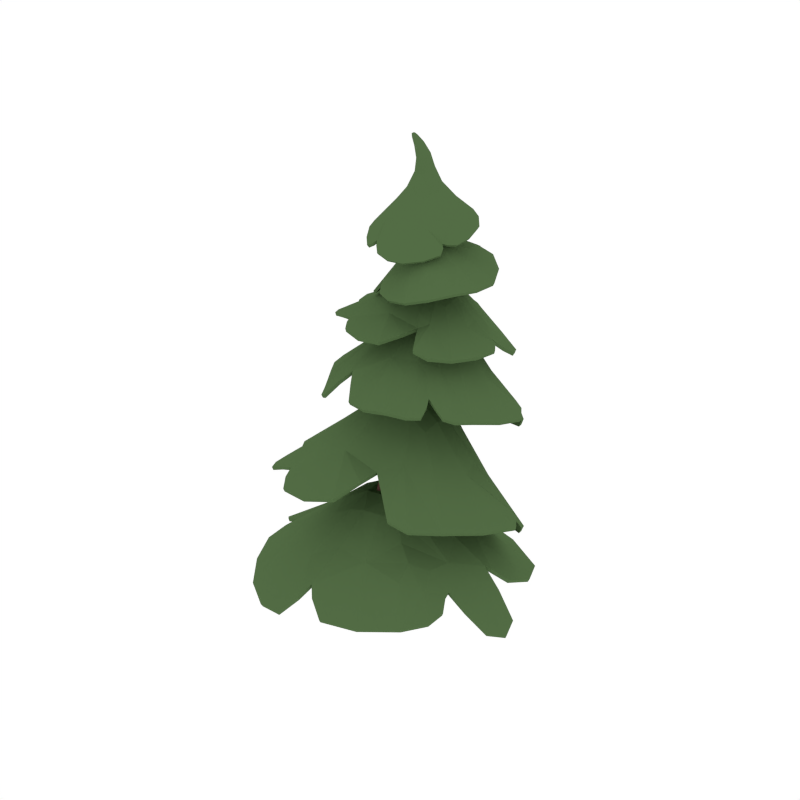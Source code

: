 # Source: PineTree_3.blend  (saved by Blender 2.79.0; exported with 4.5.12 LTS)
import bpy
from mathutils import Matrix  # noqa: F401  (used for matrix-valued properties, if any)

bpy.ops.wm.read_factory_settings(use_empty=True)
scene = bpy.context.scene
scene.name = 'Scene'

# ---- collections
col_collection_1 = bpy.data.collections.new('Collection 1'); scene.collection.children.link(col_collection_1)

# ---- materials (node trees are filled in below, after node groups)
mat_wood = bpy.data.materials.new('Wood')
mat_wood.alpha_threshold = 0.0
mat_wood.diffuse_color = (0.1529, 0.07036, 0.05951, 1.0)
mat_wood.roughness = 0.5
mat_green = bpy.data.materials.new('Green')
mat_green.alpha_threshold = 0.0
mat_green.diffuse_color = (0.08744, 0.1523, 0.05986, 1.0)
mat_green.roughness = 0.5
mat_darkgreen = bpy.data.materials.new('DarkGreen')
mat_darkgreen.alpha_threshold = 0.0
mat_darkgreen.diffuse_color = (0.05316, 0.09084, 0.03697, 1.0)
mat_darkgreen.roughness = 0.5

# ---- material node trees

# ---- world
world_world = bpy.data.worlds.new('World'); scene.world = world_world
world_world.color = (1.0, 1.0, 1.0)
world_world.use_sun_shadow = False
world_world.sun_shadow_jitter_overblur = 0.0
world_world.cycles.sampling_method = 'NONE'
world_world.cycles.sample_map_resolution = 256

# ---- meshes
me_cylinder_025 = bpy.data.meshes.new('Cylinder.025')
me_cylinder_025.from_pydata([(-0.1987, -0.02636, 0.0008366), (-0.09858, 0.1887, 0.001649), (0.1291, 0.2116, 0.002033), (0.2571, 0.0258, 0.0022), (0.158, -0.1865, 0.001638), (-0.06937, -0.2126, 0.0009477), (-0.1898, -0.1704, 0.7823), (-0.06423, 0.01735, 1.267), (-0.1347, 0.3017, 1.816), (-0.1188, 0.3087, 3.077), (-0.1039, 0.3409, 3.084), (-0.1028, 0.3825, 1.828), (-0.02772, 0.1113, 1.279), (-0.1421, -0.05402, 0.7976), (-0.0664, 0.3432, 3.093), (-0.02131, 0.3995, 1.847), (0.06611, 0.1282, 1.299), (-0.01986, -0.04528, 0.795), (-0.04372, 0.3134, 3.096), (0.0286, 0.3335, 1.854), (0.1234, 0.04817, 1.307), (0.04969, -0.1498, 0.798), (-0.05846, 0.2813, 3.089), (-0.003118, 0.253, 1.842), (0.08693, -0.04889, 1.295), (-0.0023, -0.2644, 0.7913), (-0.0958, 0.2789, 3.08), (-0.08451, 0.2385, 1.822), (-0.006903, -0.06544, 1.275), (-0.1216, -0.2733, 0.7831), (-0.08565, -0.0221, 0.4769), (0.05934, -0.01367, 0.4762), (0.141, -0.1316, 0.478), (0.07821, -0.266, 0.4757), (-0.06586, -0.2778, 0.4734), (-0.1479, -0.1569, 0.4729), (-0.1524, 0.3867, 2.407), (-0.1274, 0.4464, 2.417), (-0.06405, 0.4562, 2.433), (-0.0254, 0.4052, 2.437), (-0.05015, 0.3455, 2.427), (-0.1134, 0.3371, 2.412), (-0.12, -0.2068, 0.9996), (0.6378, -0.5442, 0.7095), (-0.6517, 0.05086, 0.5948), (-0.1212, -0.01223, 1.0), (0.09126, -0.003504, 1.039), (0.1548, 0.4627, 0.6695), (-0.2412, -0.6384, 0.6607), (0.09175, -0.2071, 1.043), (-0.3261, 0.3794, 0.6511), (-0.6274, -0.3042, 0.5822), (0.2054, -0.6105, 0.7846), (-0.4674, -0.07268, 1.739), (0.01613, 0.4985, 2.071), (-0.3917, 0.1682, 1.906), (-0.4056, 0.4064, 1.892), (0.4256, 0.3105, 1.829), (0.05225, 0.373, 2.11), (-0.08523, 0.3342, 2.128), (0.04687, 0.719, 1.685), (-0.1178, 0.4851, 2.082), (0.2579, 0.06312, 1.917), (0.3575, 0.5328, 1.72), (-0.2246, 0.6784, 1.77), (-0.3033, 0.0004117, 1.883), (-0.06098, -0.02056, 1.93), (-0.1377, 0.3889, 2.111), (0.2367, -0.1509, 1.827), (0.1, 0.295, 1.552), (-0.5113, -0.002899, 1.33), (0.5312, 0.003406, 1.274), (0.06026, 0.1215, 1.597), (-0.1232, 0.1227, 1.615), (0.1787, 0.5411, 1.092), (-0.07657, 0.3217, 1.569), (0.236, -0.2653, 1.363), (0.5151, 0.272, 1.145), (-0.2174, 0.5498, 1.173), (-0.5103, -0.2014, 1.294), (-0.1906, -0.3419, 1.342), (-0.156, 0.2161, 1.602), (-0.01846, 0.3127, 3.073), (-0.06689, 0.584, 2.852), (0.04573, 0.5058, 2.858), (-0.2653, 0.1741, 2.765), (-0.07466, 0.2522, 3.055), (-0.03734, 0.2688, 3.061), (0.02977, 0.211, 2.738), (-0.1392, 0.3073, 3.063), (-0.3176, 0.3302, 2.841), (-0.1472, 0.1321, 2.73), (0.09966, 0.3444, 2.787), (-0.1722, 0.6116, 2.821), (-0.2647, 0.5178, 2.843), (-0.1172, 0.2669, 3.055), (-0.4163, 0.4287, 2.77), (-0.1158, 0.2638, 3.227), (-0.06786, 0.2903, 3.249), (-0.1094, 0.2903, 3.235), (-0.09629, 0.3025, 3.242), (-0.05991, 0.268, 3.246), (-0.03205, 0.3588, 3.084), (-0.09127, 0.3853, 3.086), (-0.1214, 0.361, 3.078), (-0.06261, 0.3815, 3.087), (-0.1064, 0.2314, 3.301), (-0.1202, 0.2362, 3.302), (-0.1169, 0.2515, 3.305), (-0.1008, 0.2453, 3.304), (-0.1082, 0.2528, 3.305), (-0.06712, 0.2463, 3.238), (-0.1041, 0.2444, 3.226), (-0.08285, 0.301, 3.246), (-0.08385, 0.2377, 3.231), (-0.4666, 0.3104, 1.289), (0.03921, 0.4741, 2.299), (-0.3949, 0.3215, 2.202), (0.3039, 0.2886, 2.137), (0.02781, 0.3656, 2.295), (-0.1013, 0.3666, 2.316), (0.08789, 0.7088, 2.094), (-0.0792, 0.4962, 2.31), (0.1286, 0.1279, 2.164), (0.3022, 0.4968, 2.09), (-0.2025, 0.6978, 2.164), (-0.4047, 0.188, 2.182), (-0.1722, 0.08731, 2.169), (-0.1226, 0.4324, 2.315), (-0.3657, 0.533, 2.201), (-0.1341, 0.3145, 2.611), (0.2031, 0.2876, 2.519), (0.08696, 0.1238, 2.491), (-0.2715, 0.6281, 2.481), (-0.07845, 0.3784, 2.639), (0.003988, 0.3166, 2.642), (0.1248, 0.5069, 2.551), (-0.3097, 0.2785, 2.393), (-0.0543, 0.2522, 2.61), (-0.05674, 0.6328, 2.55), (-0.368, 0.5169, 2.415), (-0.1454, 0.1375, 2.428), (0.5503, 0.1187, 0.7458), (0.6135, -0.2751, 0.7838), (-0.2064, 0.7134, 0.4324), (0.8328, 0.3545, 0.4045), (-0.6697, 0.678, 0.2294), (-0.9304, -0.5112, 0.2486), (0.3946, -0.918, 0.5321), (0.2611, 0.02093, 0.9792), (-0.169, 0.1386, 0.9126), (-0.2988, -0.2245, 0.8884), (0.1096, -0.3546, 0.9746), (-0.466, -0.4869, 0.6094), (-0.5046, 0.2654, 0.621), (0.4055, 0.3526, 0.6662), (0.4829, -0.6068, 0.7481), (1.096, -0.2999, 0.4649), (-0.9916, 0.2162, 0.2782), (0.2761, -0.2175, 0.9926), (-0.305, -0.00692, 0.8926), (0.5213, -0.08939, 0.8506), (-0.5878, -0.1226, 0.6514), (0.1022, -0.1095, 1.045), (0.3485, 0.873, 0.246), (-0.4593, -0.9206, 0.3141), (0.09632, 0.1682, 0.9416), (-0.1462, -0.3591, 0.9143), (-0.1243, -0.1138, 1.0), (-0.01699, 0.0004202, 1.016), (-0.06476, 0.3311, 0.7822), (-0.0299, -0.5846, 0.7839), (-0.0151, -0.2135, 1.017), (-0.04226, 0.6331, 0.5475), (-0.2742, 0.5577, 0.5226), (-0.9872, -0.1257, 0.3744), (-0.949, -0.1954, 0.3649), (-0.0956, -0.9288, 0.5488), (0.001559, -0.895, 0.569), (-0.5047, -0.1568, 1.689), (-0.42, -0.3113, 1.658), (0.5299, -0.1277, 1.703), (0.5319, 0.6111, 1.384), (-0.4187, 0.7071, 1.541), (-0.1742, 0.2371, 2.071), (0.1112, 0.2588, 2.072), (0.1355, 0.5081, 1.982), (-0.1424, 0.5676, 1.994), (0.2159, 0.634, 1.681), (0.3515, 0.1545, 1.891), (-0.1955, 0.04401, 1.957), (-0.3523, 0.5557, 1.844), (-0.6276, 0.3392, 1.693), (0.6655, 0.1714, 1.626), (-0.2227, 0.4597, 2.039), (0.1799, 0.3632, 2.035), (-0.4102, 0.2656, 1.912), (0.3627, 0.4363, 1.831), (-0.1249, 0.4269, 2.1), (-0.01307, -0.3664, 1.707), (0.1513, 0.8115, 1.336), (-0.06998, 0.2212, 2.087), (0.0133, 0.5796, 1.966), (0.03568, 0.4412, 2.089), (-0.01643, 0.3575, 2.119), (0.06876, 0.1139, 2.0), (-0.07552, 0.7074, 1.788), (-0.05135, 0.4942, 2.075), (0.1091, -0.1078, 1.883), (0.343, -0.1721, 1.766), (0.6466, 0.4236, 1.623), (0.6079, 0.4593, 1.599), (-0.07956, 0.8749, 1.526), (-0.1392, 0.8466, 1.541), (-0.3314, -0.2343, 1.756), (-0.2262, 0.3229, 2.064), (-0.2465, -0.2174, 1.758), (-0.5953, 0.00554, 1.725), (-0.4512, 0.02891, 1.798), (-0.1075, 0.3721, 2.116), (-0.3142, 0.1494, 1.939), (-0.4049, -0.05372, 1.783), (0.2969, -0.3195, 1.736), (-0.7882, -0.4044, 1.058), (0.5208, -0.5706, 1.125), (0.7468, 0.3496, 0.76), (-0.3955, 0.6928, 0.8824), (-0.2675, 0.04356, 1.538), (0.0955, -0.01937, 1.547), (0.2423, 0.2754, 1.449), (-0.0885, 0.419, 1.457), (0.369, 0.4084, 1.094), (0.3879, -0.1709, 1.34), (-0.3542, -0.2311, 1.361), (-0.5628, 0.5498, 1.06), (-0.763, 0.2024, 1.048), (0.8154, -0.1785, 1.045), (-0.2238, 0.3184, 1.507), (0.2222, 0.09328, 1.512), (-0.506, 0.1367, 1.331), (0.4865, 0.1501, 1.273), (-0.1197, 0.255, 1.591), (-0.2202, -0.7179, 1.14), (0.3237, 0.6712, 0.7033), (-0.142, -0.02876, 1.552), (0.1309, 0.399, 1.423), (0.07889, 0.2091, 1.577), (-0.02985, 0.1205, 1.606), (0.01454, -0.2104, 1.417), (0.00638, 0.5297, 1.197), (0.01734, 0.3155, 1.557), (0.07678, -0.5057, 1.279), (0.2174, -0.4609, 1.235), (0.8495, 0.1199, 1.038), (0.8106, 0.17, 1.008), (0.02444, 0.7303, 0.902), (-0.05927, 0.6976, 0.9143), (-0.6453, -0.4865, 1.111), (-0.2797, 0.1602, 1.537), (-0.5214, -0.572, 1.121), (-0.7787, -0.1289, 1.106), (-0.6444, -0.2098, 1.164), (-0.1295, 0.1814, 1.606), (-0.4479, -0.05564, 1.365), (-0.6675, -0.2441, 1.148), (-0.2359, 0.7521, 2.699), (-0.484, 0.304, 2.667), (-0.1504, 0.03305, 2.547), (0.2128, 0.408, 2.675), (-0.1183, 0.4618, 2.973), (-0.2014, 0.3223, 2.963), (-0.1013, 0.2231, 2.92), (0.01422, 0.3296, 2.944), (-0.0589, 0.161, 2.734), (-0.3082, 0.2563, 2.808), (-0.1995, 0.56, 2.852), (0.09164, 0.436, 2.833), (0.1187, 0.6216, 2.739), (-0.3895, 0.1185, 2.622), (-0.0102, 0.4112, 2.973), (-0.1694, 0.2471, 2.934), (-0.01485, 0.5548, 2.863), (-0.1957, 0.1623, 2.778), (-0.05544, 0.2554, 3.057), (-0.3923, 0.6219, 2.706), (0.06641, 0.1307, 2.563), (-0.17, 0.4169, 2.975), (-0.02213, 0.2572, 2.923), (-0.02385, 0.289, 3.067), (-0.1344, 0.3345, 3.07), (-0.2562, 0.4001, 2.897), (0.05267, 0.2745, 2.786), (-0.134, 0.2834, 3.058), (-0.3586, 0.4637, 2.812), (-0.3751, 0.3819, 2.802), (-0.2793, 0.0465, 2.624), (-0.25, 0.05144, 2.617), (0.1413, 0.2283, 2.636), (0.1464, 0.265, 2.649), (-0.2576, 0.7207, 2.721), (-0.06571, 0.4512, 2.979), (-0.2706, 0.7048, 2.722), (-0.04419, 0.7244, 2.746), (-0.1043, 0.684, 2.764), (-0.09517, 0.2568, 3.054), (-0.1098, 0.5625, 2.865), (-0.154, 0.6889, 2.749), (-0.4888, 0.4474, 2.694), (-0.08574, 0.3447, 3.171), (-0.1157, 0.2871, 3.149), (-0.06847, 0.2477, 3.152), (-0.03198, 0.2926, 3.174), (-0.04341, 0.3261, 3.179), (-0.09866, 0.2578, 3.146), (-0.1145, 0.2772, 3.231), (-0.1056, 0.3266, 3.161), (-0.04323, 0.2603, 3.163), (-0.08988, 0.3018, 3.244), (-0.1026, 0.2998, 3.24), (-0.06158, 0.2563, 3.242), (-0.06564, 0.3423, 3.176), (-0.06204, 0.2798, 3.248), (-0.02119, 0.337, 3.079), (-0.04716, 0.3748, 3.086), (-0.1053, 0.3801, 3.083), (-0.07759, 0.3835, 3.086), (-0.1107, 0.2683, 3.29), (-0.1228, 0.2445, 3.283), (-0.1026, 0.2299, 3.283), (-0.08772, 0.2489, 3.289), (-0.0916, 0.2604, 3.291), (-0.1168, 0.2345, 3.282), (-0.1056, 0.2493, 3.305), (-0.118, 0.262, 3.288), (-0.0934, 0.2342, 3.285), (-0.1131, 0.2335, 3.301), (-0.1187, 0.2437, 3.303), (-0.1032, 0.2381, 3.302), (-0.1013, 0.2678, 3.291), (-0.1117, 0.2511, 3.305), (-0.07544, 0.2979, 3.248), (-0.1125, 0.2522, 3.225), (-0.07505, 0.2395, 3.234), (-0.09354, 0.2397, 3.228), (0.2118, -0.01315, 1.895), (0.3733, -0.1394, 1.764), (-0.3154, 0.4365, 1.302), (-0.582, 0.4666, 1.084), (-0.618, 0.08365, 2.078), (0.2752, -0.08328, 2.042), (0.4563, 0.6021, 1.891), (-0.3643, 0.8138, 2.053), (-0.2105, 0.3235, 2.288), (0.04966, 0.2779, 2.263), (0.1343, 0.4721, 2.244), (-0.099, 0.5706, 2.273), (0.2264, 0.621, 2.069), (0.2269, 0.1843, 2.15), (-0.2895, 0.1583, 2.197), (-0.4636, 0.7078, 2.14), (-0.5919, 0.4925, 2.102), (0.4682, 0.1728, 2.016), (-0.1807, 0.5087, 2.285), (0.128, 0.3473, 2.25), (-0.3883, 0.4157, 2.209), (0.2774, 0.3908, 2.148), (-0.1011, 0.4562, 2.312), (-0.2329, -0.1602, 2.064), (0.1784, 0.8475, 1.886), (-0.1203, 0.2726, 2.281), (0.05372, 0.5588, 2.251), (0.03402, 0.4209, 2.295), (-0.03567, 0.3649, 2.305), (-0.007531, 0.1754, 2.195), (-0.03165, 0.6882, 2.163), (-0.01974, 0.4873, 2.305), (0.016, -0.01503, 2.108), (0.1025, 0.01044, 2.106), (0.4715, 0.3538, 2.05), (0.4471, 0.3953, 2.037), (-0.03454, 0.8576, 2.035), (-0.08673, 0.8413, 2.044), (-0.5197, 0.01584, 2.089), (-0.2134, 0.4055, 2.289), (-0.4288, -0.04133, 2.081), (-0.5965, 0.2689, 2.097), (-0.5082, 0.199, 2.129), (-0.1054, 0.4073, 2.314), (-0.3527, 0.278, 2.221), (-0.5264, 0.1784, 2.129), (-0.2607, 0.6108, 2.212), (-0.4643, 0.6588, 2.134), (0.3627, 0.2975, 2.396), (-0.0989, 0.8982, 2.423), (-0.5294, 0.6007, 2.224), (-0.1335, 0.01932, 2.287), (0.07357, 0.2899, 2.61), (-0.05726, 0.4588, 2.625), (-0.2106, 0.3824, 2.564), (-0.09446, 0.212, 2.557), (-0.3571, 0.4058, 2.397), (-0.154, 0.6474, 2.524), (0.1994, 0.3966, 2.526), (-0.01338, 0.09948, 2.461), (0.1845, 0.0231, 2.369), (-0.337, 0.8266, 2.37), (0.002903, 0.2062, 2.582), (-0.1481, 0.4522, 2.598), (0.1583, 0.1924, 2.512), (-0.3087, 0.5514, 2.479), (-0.02234, 0.2798, 2.625), (0.2806, 0.6377, 2.42), (-0.4752, 0.3166, 2.197), (0.04596, 0.3849, 2.627), (-0.19, 0.2903, 2.551), (-0.1081, 0.3456, 2.624), (-0.03642, 0.3515, 2.641), (0.01759, 0.5201, 2.589), (-0.2169, 0.2132, 2.447), (-0.09613, 0.2816, 2.609), (0.08016, 0.6729, 2.528), (0.004905, 0.719, 2.512), (-0.4576, 0.7181, 2.358), (-0.4673, 0.6905, 2.336), (-0.3335, 0.1594, 2.298), (-0.3006, 0.1526, 2.312), (0.9096, -0.1266, 0.6275), (0.7983, -0.05948, 0.6978), (0.3365, -0.4059, 0.8803), (0.8551, -0.4088, 0.5972), (0.7656, -0.6617, 0.607), (0.5678, -0.4182, 0.7794), (0.7315, -0.4522, 0.6699), (-0.2785, 0.8931, 0.2497), (0.6714, 0.6787, 0.2636), (-0.834, 0.5096, 0.2517), (0.6511, -0.7977, 0.5873), (-0.7431, -0.7297, 0.2453), (0.2198, -0.3133, 0.9754), (0.2506, 0.1765, 0.877), (-0.3128, 0.13, 0.8287), (-0.295, -0.348, 0.8228), (1.069, -0.1911, 0.5062), (-1.068, -0.04723, 0.3166), (0.2656, -0.1051, 1.012), (-0.2949, -0.1188, 0.9064), (-0.01008, 0.9427, 0.269), (-0.2023, -1.011, 0.4251), (-0.03241, 0.14, 0.9557), (-0.02134, -0.3564, 0.9574), (-0.01303, -0.11, 1.018), (-0.1275, 0.5035, 0.6285), (-0.488, 0.7847, 0.2243), (-0.8983, -0.1362, 0.4059), (-1.005, -0.3161, 0.2972), (0.1326, -0.9684, 0.5049), (-0.05552, -0.8358, 0.6189), (-0.3797, -0.3286, 1.676), (0.5954, -0.02098, 1.683), (-0.5704, 0.5576, 1.63), (0.3724, 0.7279, 1.312), (-0.2357, 0.5291, 1.974), (-0.1455, 0.1883, 2.057), (0.2039, 0.2621, 2.015), (0.1154, 0.5707, 1.893), (-0.6245, 0.1294, 1.726), (0.6969, 0.352, 1.588), (-0.2317, 0.3786, 2.056), (0.1533, 0.4453, 2.022), (0.1649, -0.3625, 1.743), (-0.03236, 0.861, 1.42), (0.01445, 0.2637, 2.1), (-0.06297, 0.5786, 1.993), (-0.04662, 0.4244, 2.098), (0.125, 0.008935, 1.938), (0.363, -0.2513, 1.729), (0.5913, 0.4411, 1.652), (0.6152, 0.5066, 1.498), (-0.2494, 0.7995, 1.489), (-0.08395, 0.8659, 1.589), (-0.2839, -0.155, 1.813), (-0.1719, -0.3213, 1.691), (-0.1905, 0.298, 2.078), (-0.5516, -0.07551, 1.708), (-0.391, 0.04469, 1.839), (-0.4592, -0.2361, 1.672), (-0.753, -0.4751, 1.063), (0.6636, -0.4227, 1.101), (-0.5751, 0.6074, 0.9571), (0.5676, 0.4977, 0.6704), (-0.1945, 0.3904, 1.449), (-0.2478, -0.0494, 1.506), (0.2217, -0.02751, 1.485), (0.2417, 0.3582, 1.342), (-0.7937, 0.007149, 1.092), (0.902, 0.04224, 1.006), (-0.264, 0.2301, 1.53), (0.2251, 0.1885, 1.498), (0.01472, -0.6859, 1.215), (0.1107, 0.7791, 0.8001), (-0.02427, -0.00752, 1.567), (0.03316, 0.4152, 1.451), (-0.02814, 0.2183, 1.589), (0.09976, -0.3674, 1.297), (0.3757, -0.593, 1.157), (0.7788, 0.1354, 1.064), (0.8361, 0.237, 0.8973), (-0.1737, 0.7436, 0.8602), (-0.007973, 0.6585, 0.9573), (-0.5423, -0.4987, 1.149), (-0.4561, -0.6604, 1.095), (-0.2553, 0.1154, 1.551), (-0.7262, -0.2024, 1.121), (-0.6019, -0.2056, 1.188), (-0.7575, -0.3142, 1.089), (-0.2616, 0.7474, 2.702), (-0.4547, 0.2208, 2.652), (0.1978, 0.5227, 2.714), (-0.04746, 0.06569, 2.539), (0.01054, 0.3742, 2.961), (-0.1382, 0.4444, 2.98), (-0.1951, 0.2825, 2.949), (-0.06141, 0.233, 2.92), (0.02243, 0.6928, 2.751), (-0.3205, 0.04461, 2.604), (-0.0387, 0.4378, 2.979), (-0.1321, 0.2349, 2.934), (-0.4614, 0.5259, 2.707), (0.1448, 0.1957, 2.601), (-0.1807, 0.364, 2.983), (-0.003295, 0.291, 2.939), (-0.106, 0.2678, 3.291), (-0.329, 0.4118, 2.844), (-0.4909, 0.3767, 2.678), (-0.2584, 0.06763, 2.643), (-0.2241, 0.02942, 2.576), (0.1877, 0.3109, 2.646), (0.1204, 0.2457, 2.656), (-0.2515, 0.6979, 2.734), (-0.317, 0.695, 2.706), (-0.09016, 0.4478, 2.983), (-0.08514, 0.7202, 2.744), (-0.1209, 0.6592, 2.776), (-0.1951, 0.7332, 2.714), (-0.07615, 0.3436, 3.174), (-0.09528, 0.3408, 3.168), (-0.1135, 0.3071, 3.154), (-0.1111, 0.2697, 3.146), (-0.08294, 0.2508, 3.149), (-0.05524, 0.2502, 3.157), (-0.03471, 0.2752, 3.169), (-0.03492, 0.3103, 3.177), (-0.0546, 0.3376, 3.178), (-0.1114, 0.2751, 3.276), (-0.1215, 0.2533, 3.285), (-0.1187, 0.2423, 3.267), (-0.1094, 0.2314, 3.282), (-0.09186, 0.2332, 3.271), (-0.08942, 0.2411, 3.287), (-0.08187, 0.2614, 3.279), (-0.09673, 0.2653, 3.291), (-0.1104, 0.2423, 3.303), (0.319, -0.1215, 1.795), (0.4591, -0.1625, 1.719), (-0.6909, 0.3809, 1.028), (-0.5136, 0.5071, 1.125), (-0.5988, 0.03091, 2.079), (0.3838, 0.02265, 2.021), (-0.4871, 0.7511, 2.101), (0.369, 0.7505, 1.839), (-0.1682, 0.5593, 2.267), (-0.2003, 0.264, 2.266), (0.1287, 0.2729, 2.229), (0.1365, 0.5475, 2.197), (-0.6082, 0.361, 2.106), (0.5052, 0.3041, 2.025), (-0.2033, 0.4519, 2.289), (0.1266, 0.41, 2.254), (-0.06353, -0.1528, 2.079), (0.003952, 0.8857, 1.972), (-0.03043, 0.2881, 2.278), (-0.01623, 0.5652, 2.27), (-0.03983, 0.428, 2.305), (0.05493, 0.09285, 2.125), (0.1716, -0.1018, 2.072), (0.4309, 0.3687, 2.063), (0.4717, 0.4633, 1.978), (-0.1969, 0.8568, 2.025), (-0.03286, 0.8229, 2.062), (-0.4424, 0.003426, 2.095), (-0.389, -0.1015, 2.064), (-0.1979, 0.3721, 2.295), (-0.5616, 0.2152, 2.097), (-0.4814, 0.1951, 2.153), (-0.5896, 0.1431, 2.093), (-0.5448, 0.6097, 2.105), (-0.4155, 0.6787, 2.156), (0.3653, 0.4703, 2.394), (-0.2088, 0.8822, 2.407), (0.03895, -0.02726, 2.326), (-0.5337, 0.482, 2.191), (-0.03411, 0.173, 2.541), (0.1049, 0.3527, 2.594), (-0.1145, 0.5105, 2.591), (-0.2466, 0.356, 2.514), (0.295, 0.1411, 2.398), (-0.4358, 0.7617, 2.343), (0.04473, 0.2399, 2.597), (-0.1792, 0.412, 2.588), (0.1664, 0.7288, 2.468), (-0.3948, 0.183, 2.235), (-0.008559, 0.4134, 2.637), (-0.1418, 0.2493, 2.561), (-0.0657, 0.3142, 2.625), (0.02524, 0.6197, 2.558), (-0.02257, 0.8515, 2.448), (-0.4516, 0.6947, 2.371), (-0.4961, 0.6708, 2.278), (-0.2682, 0.1002, 2.274), (-0.2995, 0.1734, 2.34), (0.7685, -0.08871, 0.7256), (0.8645, 0.05646, 0.5791), (1.016, -0.3926, 0.4972), (0.4547, -0.4771, 0.817), (0.7789, -0.5374, 0.6237), (0.7235, -0.4086, 0.6822), (-0.114, -0.2031, 0.976), (0.6303, -0.54, 0.6868), (-0.6415, 0.04791, 0.5734), (-0.1154, -0.01573, 0.9764), (0.09032, -0.008599, 1.015), (0.1524, 0.4514, 0.6488), (-0.2339, -0.6296, 0.6401), (0.09158, -0.2036, 1.018), (-0.3199, 0.3693, 0.6306), (-0.6172, -0.2994, 0.5614), (0.2043, -0.601, 0.7625), (-0.4608, -0.06622, 1.717), (0.01158, 0.4877, 2.051), (-0.3832, 0.1731, 1.884), (-0.3938, 0.4013, 1.872), (0.4145, 0.308, 1.808), (0.04682, 0.371, 2.085), (-0.08317, 0.3358, 2.103), (0.03917, 0.7034, 1.672), (-0.1138, 0.4766, 2.06), (0.2516, 0.06926, 1.894), (0.3488, 0.5187, 1.706), (-0.2178, 0.6636, 1.755), (-0.295, 0.006586, 1.861), (-0.06012, -0.01159, 1.908), (-0.1329, 0.3867, 2.087), (0.231, -0.145, 1.804), (0.09327, 0.2866, 1.531), (-0.5009, -0.0008908, 1.309), (0.5212, 0.003098, 1.252), (0.0555, 0.1222, 1.573), (-0.1205, 0.1248, 1.59), (0.1716, 0.5261, 1.078), (-0.07458, 0.312, 1.547), (0.2325, -0.2574, 1.341), (0.5052, 0.2597, 1.129), (-0.2155, 0.5339, 1.157), (-0.5003, -0.199, 1.272), (-0.1884, -0.3341, 1.319), (-0.1515, 0.2131, 1.578), (-0.03787, 0.3151, 3.068), (-0.0669, 0.5728, 2.831), (0.03503, 0.4988, 2.838), (-0.2583, 0.1865, 2.747), (-0.07438, 0.2721, 3.052), (-0.05177, 0.2825, 3.06), (0.01896, 0.2242, 2.725), (-0.1214, 0.3091, 3.052), (-0.3055, 0.3335, 2.821), (-0.1497, 0.1485, 2.717), (0.08508, 0.351, 2.772), (-0.1706, 0.6002, 2.8), (-0.2561, 0.5106, 2.822), (-0.1065, 0.2832, 3.049), (-0.4043, 0.4283, 2.75), (-0.0959, 0.2652, 3.23), (-0.0799, 0.2816, 3.232), (-0.09168, 0.2816, 3.231), (-0.09117, 0.2869, 3.228), (-0.07707, 0.2697, 3.233), (-0.04733, 0.3488, 3.073), (-0.08857, 0.3694, 3.071), (-0.1062, 0.3533, 3.064), (-0.06647, 0.3652, 3.073), (-0.1113, 0.2471, 3.287), (-0.1048, 0.2463, 3.292), (-0.1073, 0.2438, 3.285), (-0.1101, 0.2451, 3.282), (-0.1093, 0.2463, 3.281), (-0.08139, 0.2597, 3.233), (-0.0938, 0.2607, 3.233), (-0.08453, 0.286, 3.23), (-0.08445, 0.2575, 3.235), (-0.4557, 0.3028, 1.27), (0.03362, 0.4706, 2.275), (-0.3875, 0.3222, 2.179), (0.2956, 0.2903, 2.114), (0.02351, 0.368, 2.27), (-0.101, 0.3694, 2.291), (0.08058, 0.6978, 2.075), (-0.07836, 0.492, 2.285), (0.1262, 0.135, 2.14), (0.2923, 0.4898, 2.07), (-0.2018, 0.6872, 2.142), (-0.3995, 0.1918, 2.158), (-0.1723, 0.09431, 2.145), (-0.1207, 0.4313, 2.29), (-0.3595, 0.5296, 2.178), (-0.1257, 0.3189, 2.589), (0.1933, 0.2904, 2.497), (0.08405, 0.1355, 2.471), (-0.2644, 0.6231, 2.458), (-0.07439, 0.3773, 2.614), (0.001709, 0.3191, 2.617), (0.1173, 0.5031, 2.528), (-0.2966, 0.285, 2.376), (-0.05088, 0.2607, 2.588), (-0.05566, 0.6262, 2.526), (-0.3544, 0.5194, 2.396), (-0.1374, 0.1502, 2.411), (0.5424, 0.111, 0.7247), (0.6053, -0.2722, 0.7611), (-0.2016, 0.7025, 0.412), (0.8248, 0.3456, 0.3842), (-0.6628, 0.668, 0.2092), (-0.9208, -0.5049, 0.228), (0.3933, -0.9078, 0.5106), (0.2549, 0.01436, 0.9566), (-0.1629, 0.1304, 0.8908), (-0.2892, -0.2203, 0.867), (0.1088, -0.3467, 0.9515), (-0.4567, -0.4791, 0.5893), (-0.4957, 0.2579, 0.6004), (0.3992, 0.3425, 0.6458), (0.4787, -0.5994, 0.7253), (1.087, -0.2969, 0.4427), (-0.9818, 0.2113, 0.257), (0.2703, -0.214, 0.9689), (-0.2954, -0.01012, 0.8707), (0.513, -0.09151, 0.8278), (-0.5772, -0.1214, 0.6301), (0.1021, -0.1101, 1.02), (0.3444, 0.8617, 0.2257), (-0.4507, -0.912, 0.2941), (0.0945, 0.1583, 0.9197), (-0.1398, -0.3511, 0.8927), (-0.1189, -0.1138, 0.9761), (-0.01412, -0.003433, 0.9917), (-0.06214, 0.32, 0.7613), (-0.02677, -0.575, 0.7622), (-0.01188, -0.2102, 0.9927), (-0.04084, 0.6219, 0.5266), (-0.2686, 0.5472, 0.5022), (-0.9773, -0.1271, 0.3525), (-0.939, -0.1916, 0.3436), (-0.08853, -0.9203, 0.5278), (0.001489, -0.885, 0.5473), (-0.4987, -0.1504, 1.667), (-0.4108, -0.3054, 1.637), (0.5225, -0.1224, 1.68), (0.5236, 0.5958, 1.372), (-0.4105, 0.692, 1.527), (-0.1678, 0.2421, 2.048), (0.105, 0.2626, 2.048), (0.127, 0.4956, 1.965), (-0.1374, 0.5542, 1.976), (0.208, 0.6185, 1.669), (0.3416, 0.1565, 1.87), (-0.1917, 0.05244, 1.934), (-0.3423, 0.5447, 1.827), (-0.6155, 0.3346, 1.673), (0.6542, 0.1708, 1.605), (-0.2131, 0.453, 2.018), (0.17, 0.3604, 2.013), (-0.3991, 0.2653, 1.891), (0.3526, 0.4272, 1.812), (-0.121, 0.4222, 2.075), (-0.01061, -0.3572, 1.685), (0.143, 0.7953, 1.326), (-0.06962, 0.2282, 2.063), (0.007902, 0.5647, 1.95), (0.03121, 0.4349, 2.066), (-0.018, 0.3566, 2.094), (0.06593, 0.1216, 1.977), (-0.07658, 0.6916, 1.772), (-0.0519, 0.4849, 2.053), (0.1073, -0.1003, 1.86), (0.3357, -0.167, 1.743), (0.6359, 0.4203, 1.602), (0.5997, 0.4449, 1.585), (-0.0888, 0.8598, 1.514), (-0.132, 0.8315, 1.527), (-0.3236, -0.2278, 1.735), (-0.2178, 0.3243, 2.041), (-0.2443, -0.2076, 1.737), (-0.5873, 0.01051, 1.703), (-0.4447, 0.03589, 1.776), (-0.1045, 0.3705, 2.091), (-0.3056, 0.1553, 1.918), (-0.3966, -0.04768, 1.761), (0.2916, -0.3136, 1.713), (-0.7784, -0.4028, 1.036), (0.5162, -0.5639, 1.102), (0.738, 0.3349, 0.7467), (-0.3933, 0.677, 0.867), (-0.2595, 0.04677, 1.516), (0.09135, -0.0132, 1.524), (0.2317, 0.2662, 1.431), (-0.08656, 0.404, 1.441), (0.359, 0.3945, 1.081), (0.3798, -0.1666, 1.318), (-0.3485, -0.2239, 1.339), (-0.5593, 0.5347, 1.044), (-0.7511, 0.1965, 1.029), (0.8056, -0.1769, 1.023), (-0.2156, 0.3087, 1.488), (0.2132, 0.09358, 1.489), (-0.4943, 0.1332, 1.311), (0.4761, 0.1438, 1.253), (-0.1169, 0.2496, 1.567), (-0.2169, -0.711, 1.117), (0.3142, 0.6574, 0.6895), (-0.1399, -0.02141, 1.529), (0.1235, 0.3849, 1.407), (0.0736, 0.2057, 1.553), (-0.03114, 0.1216, 1.581), (0.01356, -0.2015, 1.394), (0.004374, 0.5131, 1.183), (0.01467, 0.3067, 1.534), (0.07699, -0.4992, 1.255), (0.216, -0.4522, 1.213), (0.8399, 0.1179, 1.016), (0.802, 0.1573, 0.9912), (0.019, 0.7156, 0.8861), (-0.05928, 0.6816, 0.899), (-0.6379, -0.4811, 1.089), (-0.2702, 0.159, 1.515), (-0.517, -0.5645, 1.098), (-0.7687, -0.1267, 1.085), (-0.6351, -0.205, 1.142), (-0.1267, 0.18, 1.581), (-0.4364, -0.05422, 1.345), (-0.6551, -0.246, 1.128), (-0.2354, 0.741, 2.678), (-0.4721, 0.3089, 2.648), (-0.1548, 0.04914, 2.533), (0.1992, 0.4134, 2.658), (-0.1163, 0.4482, 2.955), (-0.1868, 0.3244, 2.946), (-0.1019, 0.2415, 2.91), (-0.003512, 0.3345, 2.935), (-0.06568, 0.1772, 2.722), (-0.2972, 0.2647, 2.79), (-0.1931, 0.5504, 2.831), (0.07744, 0.4349, 2.815), (0.1091, 0.615, 2.719), (-0.381, 0.1291, 2.604), (-0.02369, 0.4026, 2.958), (-0.1607, 0.2617, 2.921), (-0.02115, 0.5448, 2.843), (-0.1935, 0.1776, 2.762), (-0.06339, 0.2737, 3.055), (-0.3843, 0.6142, 2.685), (0.05809, 0.1452, 2.549), (-0.158, 0.4097, 2.957), (-0.0352, 0.2712, 2.916), (-0.04185, 0.2974, 3.064), (-0.1173, 0.3308, 3.058), (-0.2452, 0.3977, 2.877), (0.03875, 0.2842, 2.773), (-0.1181, 0.2932, 3.049), (-0.3485, 0.4597, 2.791), (-0.3633, 0.3837, 2.782), (-0.2741, 0.05888, 2.606), (-0.2521, 0.06711, 2.602), (0.1304, 0.2396, 2.62), (0.1334, 0.2739, 2.634), (-0.2543, 0.7106, 2.699), (-0.06834, 0.4373, 2.961), (-0.2636, 0.6964, 2.701), (-0.04436, 0.7141, 2.724), (-0.1013, 0.6733, 2.743), (-0.08913, 0.2756, 3.051), (-0.1092, 0.5504, 2.844), (-0.1547, 0.6772, 2.729), (-0.4764, 0.4473, 2.674), (-0.08144, 0.3284, 3.158), (-0.09597, 0.2888, 3.145), (-0.06862, 0.2676, 3.155), (-0.0511, 0.2939, 3.167), (-0.05785, 0.316, 3.167), (-0.08773, 0.2745, 3.149), (-0.09504, 0.2726, 3.23), (-0.08845, 0.3183, 3.153), (-0.05807, 0.2736, 3.161), (-0.08906, 0.2862, 3.228), (-0.08931, 0.2868, 3.23), (-0.07846, 0.2641, 3.233), (-0.06858, 0.3258, 3.162), (-0.07737, 0.2757, 3.232), (-0.03964, 0.3326, 3.071), (-0.05736, 0.3606, 3.074), (-0.09447, 0.3678, 3.069), (-0.07918, 0.3669, 3.072), (-0.1048, 0.2542, 3.274), (-0.103, 0.2471, 3.285), (-0.1036, 0.2498, 3.284), (-0.1026, 0.2507, 3.272), (-0.1024, 0.2539, 3.271), (-0.1052, 0.2503, 3.287), (-0.1094, 0.2468, 3.28), (-0.1009, 0.253, 3.281), (-0.1059, 0.2483, 3.277), (-0.1087, 0.2478, 3.285), (-0.1066, 0.2433, 3.283), (-0.1103, 0.2438, 3.28), (-0.103, 0.2552, 3.271), (-0.1105, 0.2462, 3.28), (-0.08276, 0.2854, 3.23), (-0.09577, 0.2621, 3.231), (-0.08362, 0.2576, 3.234), (-0.08828, 0.2584, 3.235), (0.2062, -0.006766, 1.872), (0.3675, -0.1323, 1.742), (-0.3083, 0.4239, 1.285), (-0.5715, 0.4592, 1.065), (-0.6122, 0.08631, 2.054), (0.2707, -0.07825, 2.018), (0.4465, 0.5933, 1.871), (-0.3636, 0.8023, 2.032), (-0.2066, 0.327, 2.264), (0.04599, 0.2841, 2.239), (0.1249, 0.4673, 2.222), (-0.09822, 0.5617, 2.25), (0.217, 0.6114, 2.05), (0.22, 0.1889, 2.127), (-0.287, 0.1652, 2.174), (-0.4626, 0.6979, 2.118), (-0.5849, 0.4902, 2.078), (0.4603, 0.176, 1.993), (-0.1761, 0.5041, 2.261), (0.1205, 0.3493, 2.227), (-0.3814, 0.4148, 2.185), (0.2682, 0.3879, 2.126), (-0.09996, 0.4546, 2.287), (-0.232, -0.1547, 2.04), (0.1699, 0.8362, 1.868), (-0.1205, 0.2797, 2.257), (0.04712, 0.5496, 2.23), (0.02949, 0.4212, 2.271), (-0.03788, 0.3673, 2.28), (-0.008333, 0.184, 2.172), (-0.03465, 0.6771, 2.142), (-0.02187, 0.4838, 2.28), (0.01422, -0.009219, 2.084), (0.1026, 0.01784, 2.083), (0.4636, 0.3544, 2.026), (0.4379, 0.3881, 2.017), (-0.04168, 0.8468, 2.015), (-0.08652, 0.8302, 2.023), (-0.5158, 0.02096, 2.066), (-0.2079, 0.4049, 2.265), (-0.4268, -0.03491, 2.057), (-0.5893, 0.2708, 2.073), (-0.5002, 0.2, 2.106), (-0.1047, 0.4071, 2.289), (-0.3457, 0.2792, 2.197), (-0.52, 0.1806, 2.105), (-0.2569, 0.604, 2.189), (-0.4583, 0.656, 2.11), (0.3524, 0.2998, 2.375), (-0.09706, 0.8912, 2.4), (-0.515, 0.6034, 2.207), (-0.1259, 0.03245, 2.27), (0.06626, 0.2934, 2.587), (-0.05559, 0.4537, 2.6), (-0.1989, 0.3845, 2.544), (-0.08775, 0.2238, 2.539), (-0.3432, 0.4098, 2.379), (-0.1493, 0.6413, 2.501), (0.1896, 0.3953, 2.504), (-0.01016, 0.113, 2.443), (0.1809, 0.03469, 2.349), (-0.3304, 0.8205, 2.347), (0.002531, 0.2172, 2.561), (-0.1415, 0.4486, 2.574), (0.1507, 0.2001, 2.491), (-0.2982, 0.5505, 2.457), (-0.02152, 0.2856, 2.601), (0.2718, 0.6342, 2.398), (-0.4612, 0.3218, 2.18), (0.03985, 0.3825, 2.603), (-0.1783, 0.2974, 2.532), (-0.1025, 0.3474, 2.6), (-0.03505, 0.3525, 2.616), (0.01446, 0.5146, 2.565), (-0.2063, 0.2232, 2.429), (-0.09052, 0.2883, 2.587), (0.07334, 0.669, 2.505), (0.005468, 0.7124, 2.488), (-0.4504, 0.713, 2.336), (-0.4532, 0.6936, 2.318), (-0.3208, 0.1655, 2.28), (-0.2918, 0.1647, 2.295), (0.901, -0.124, 0.6049), (0.7905, -0.06684, 0.6764), (0.3315, -0.3996, 0.8572), (0.8461, -0.4058, 0.575), (0.7583, -0.6571, 0.5843), (0.5602, -0.4149, 0.7565), (0.7228, -0.4496, 0.6475), (-0.2736, 0.8821, 0.2294), (0.6648, 0.6686, 0.2433), (-0.8252, 0.502, 0.231), (0.6472, -0.7895, 0.5649), (-0.7339, -0.7218, 0.2253), (0.215, -0.3065, 0.9525), (0.245, 0.1669, 0.8559), (-0.3041, 0.1232, 0.8076), (-0.2861, -0.3407, 0.8023), (1.06, -0.188, 0.4841), (-1.058, -0.05103, 0.2951), (0.2591, -0.1066, 0.9884), (-0.285, -0.1183, 0.8844), (-0.00988, 0.9309, 0.2485), (-0.1939, -1.003, 0.4051), (-0.0298, 0.1305, 0.9336), (-0.01816, -0.348, 0.9349), (-0.009964, -0.1102, 0.9935), (-0.124, 0.493, 0.6074), (-0.4817, 0.7742, 0.2043), (-0.8884, -0.1345, 0.384), (-0.9948, -0.3108, 0.2763), (0.132, -0.9579, 0.4835), (-0.05238, -0.8269, 0.5967), (-0.3703, -0.3227, 1.655), (0.5854, -0.01915, 1.661), (-0.56, 0.5467, 1.613), (0.3645, 0.712, 1.3), (-0.2268, 0.5181, 1.956), (-0.1418, 0.1958, 2.035), (0.1944, 0.2637, 1.993), (0.1077, 0.5559, 1.879), (-0.6133, 0.1296, 1.705), (0.6855, 0.3508, 1.567), (-0.222, 0.3761, 2.034), (0.1437, 0.4374, 2.002), (0.164, -0.3547, 1.72), (-0.04157, 0.8448, 1.41), (0.01172, 0.2696, 2.076), (-0.06356, 0.5639, 1.976), (-0.04714, 0.4193, 2.074), (0.1216, 0.01578, 1.915), (0.3559, -0.2464, 1.706), (0.5821, 0.4314, 1.633), (0.607, 0.4913, 1.486), (-0.2415, 0.7837, 1.477), (-0.08538, 0.8505, 1.573), (-0.2803, -0.1465, 1.79), (-0.1687, -0.3117, 1.669), (-0.183, 0.3016, 2.055), (-0.5461, -0.06844, 1.685), (-0.3828, 0.05121, 1.818), (-0.4513, -0.2301, 1.65), (-0.745, -0.4705, 1.04), (0.6555, -0.4188, 1.079), (-0.5718, 0.5918, 0.9417), (0.5578, 0.4835, 0.6575), (-0.1879, 0.3772, 1.431), (-0.2423, -0.04255, 1.484), (0.2139, -0.0233, 1.462), (0.2314, 0.3452, 1.327), (-0.7821, 0.004327, 1.071), (0.892, 0.04292, 0.9846), (-0.2544, 0.2245, 1.509), (0.2149, 0.1845, 1.477), (0.01684, -0.6793, 1.191), (0.102, 0.7652, 0.7854), (-0.02516, -0.0001121, 1.543), (0.03032, 0.3998, 1.435), (-0.02992, 0.2148, 1.564), (0.09866, -0.3594, 1.274), (0.3735, -0.5851, 1.134), (0.7697, 0.1279, 1.043), (0.828, 0.2222, 0.8836), (-0.1725, 0.7278, 0.8447), (-0.009549, 0.6429, 0.9415), (-0.5368, -0.4917, 1.126), (-0.4516, -0.6532, 1.072), (-0.2462, 0.1165, 1.528), (-0.7174, -0.1976, 1.099), (-0.5901, -0.2044, 1.168), (-0.7462, -0.3155, 1.068), (-0.2597, 0.7368, 2.681), (-0.4442, 0.229, 2.633), (0.1849, 0.5218, 2.694), (-0.05395, 0.08138, 2.526), (-0.006459, 0.3716, 2.949), (-0.1299, 0.4335, 2.962), (-0.1821, 0.2915, 2.934), (-0.06873, 0.2506, 2.913), (0.01686, 0.6835, 2.73), (-0.3128, 0.05577, 2.585), (-0.04732, 0.4256, 2.962), (-0.1276, 0.2522, 2.923), (-0.451, 0.5209, 2.686), (0.1358, 0.2093, 2.586), (-0.1667, 0.3607, 2.966), (-0.01965, 0.3007, 2.931), (-0.1046, 0.2542, 3.272), (-0.3189, 0.4104, 2.822), (-0.4783, 0.3798, 2.659), (-0.2574, 0.08197, 2.625), (-0.2275, 0.04548, 2.562), (0.1745, 0.3188, 2.63), (0.1077, 0.255, 2.64), (-0.2458, 0.6888, 2.713), (-0.3096, 0.6867, 2.685), (-0.09124, 0.4335, 2.965), (-0.08222, 0.7098, 2.723), (-0.1195, 0.6477, 2.755), (-0.1961, 0.7216, 2.693), (-0.07643, 0.3268, 3.16), (-0.08263, 0.3278, 3.157), (-0.09449, 0.303, 3.148), (-0.09394, 0.28, 3.146), (-0.07709, 0.2698, 3.152), (-0.06375, 0.2683, 3.158), (-0.05288, 0.2828, 3.165), (-0.05264, 0.3054, 3.167), (-0.06373, 0.3233, 3.165), (-0.09823, 0.2623, 3.266), (-0.1021, 0.249, 3.282), (-0.102, 0.252, 3.274), (-0.1036, 0.2504, 3.285), (-0.1001, 0.2514, 3.269), (-0.1042, 0.2489, 3.273), (-0.09565, 0.2581, 3.261), (-0.104, 0.2557, 3.271), (-0.11, 0.2452, 3.278), (0.3125, -0.1152, 1.772), (0.4531, -0.1557, 1.697), (-0.6792, 0.3744, 1.01), (-0.5069, 0.4954, 1.106), (-0.5941, 0.0349, 2.055), (0.3768, 0.02683, 1.998), (-0.4863, 0.7397, 2.08), (0.3598, 0.7404, 1.82), (-0.1646, 0.5519, 2.244), (-0.1979, 0.2705, 2.243), (0.1222, 0.2776, 2.206), (0.1273, 0.539, 2.177), (-0.6012, 0.3607, 2.082), (0.4971, 0.3068, 2.002), (-0.198, 0.4497, 2.265), (0.118, 0.4091, 2.231), (-0.06405, -0.1475, 2.055), (-0.004309, 0.8741, 1.955), (-0.03224, 0.2954, 2.255), (-0.01902, 0.5556, 2.248), (-0.04173, 0.4279, 2.28), (0.05484, 0.1007, 2.102), (0.169, -0.0964, 2.048), (0.4227, 0.3649, 2.04), (0.4621, 0.4549, 1.959), (-0.1963, 0.8453, 2.004), (-0.03599, 0.8125, 2.041), (-0.44, 0.01015, 2.072), (-0.3867, -0.09588, 2.04), (-0.1928, 0.3728, 2.271), (-0.5541, 0.2177, 2.074), (-0.4741, 0.1965, 2.13), (-0.5828, 0.1444, 2.069), (-0.538, 0.607, 2.082), (-0.4122, 0.6729, 2.132), (0.3553, 0.4688, 2.372), (-0.2041, 0.8758, 2.384), (0.04191, -0.01377, 2.308), (-0.5195, 0.4858, 2.174), (-0.0305, 0.186, 2.523), (0.09611, 0.3521, 2.571), (-0.1099, 0.5051, 2.567), (-0.2334, 0.3603, 2.496), (0.2867, 0.1483, 2.377), (-0.429, 0.7554, 2.32), (0.04032, 0.2478, 2.575), (-0.1701, 0.411, 2.565), (0.1581, 0.7249, 2.445), (-0.381, 0.1884, 2.218), (-0.01086, 0.4094, 2.612), (-0.1325, 0.2593, 2.543), (-0.06236, 0.3182, 2.6), (0.02278, 0.6147, 2.534), (-0.02194, 0.8444, 2.425), (-0.4409, 0.6944, 2.35), (-0.4814, 0.6736, 2.261), (-0.2595, 0.1129, 2.258), (-0.2891, 0.1827, 2.322), (0.7608, -0.09084, 0.7025), (0.8562, 0.048, 0.5587), (1.007, -0.3897, 0.475), (0.4496, -0.4719, 0.7935), (0.7702, -0.5347, 0.6012), (0.7147, -0.4057, 0.6599)], [], [(0, 1, 2, 3, 4, 5), (34, 29, 6, 35), (29, 28, 7, 6), (28, 27, 8, 7), (41, 26, 9, 36), (33, 25, 29, 34), (25, 24, 28, 29), (24, 23, 27, 28), (40, 22, 26, 41), (32, 21, 25, 33), (21, 20, 24, 25), (20, 19, 23, 24), (39, 18, 22, 40), (31, 17, 21, 32), (17, 16, 20, 21), (16, 15, 19, 20), (38, 14, 18, 39), (30, 13, 17, 31), (13, 12, 16, 17), (12, 11, 15, 16), (37, 10, 14, 38), (35, 6, 13, 30), (6, 7, 12, 13), (7, 8, 11, 12), (36, 9, 10, 37), (26, 22, 18, 14, 10, 9), (0, 35, 30, 1), (1, 30, 31, 2), (2, 31, 32, 3), (3, 32, 33, 4), (4, 33, 34, 5), (5, 34, 35, 0), (8, 36, 37, 11), (11, 37, 38, 15), (15, 38, 39, 19), (19, 39, 40, 23), (23, 40, 41, 27), (27, 41, 36, 8), (42, 172, 450, 168), (42, 168, 445, 151), (42, 151, 441, 167), (42, 167, 449, 172), (43, 156, 436, 430), (43, 430, 624, 432), (43, 432, 625, 431), (43, 431, 623, 156), (44, 154, 435, 158), (44, 158, 443, 175), (44, 175, 453, 162), (44, 162, 445, 160), (44, 160, 440, 154), (45, 169, 448, 150), (45, 150, 440, 160), (45, 160, 445, 168), (45, 168, 450, 169), (46, 149, 439, 166), (46, 166, 448, 169), (46, 169, 450, 163), (46, 163, 444, 149), (47, 155, 434, 164), (47, 164, 446, 173), (47, 173, 451, 170), (47, 170, 448, 166), (47, 166, 439, 155), (48, 153, 437, 165), (48, 165, 447, 177), (48, 177, 456, 171), (48, 171, 449, 167), (48, 167, 441, 153), (49, 159, 444, 163), (49, 163, 450, 172), (49, 172, 449, 152), (49, 152, 438, 159), (50, 170, 451, 174), (50, 174, 452, 146), (50, 146, 435, 154), (50, 154, 440, 150), (50, 150, 448, 170), (51, 162, 453, 176), (51, 176, 454, 147), (51, 147, 437, 153), (51, 153, 441, 151), (51, 151, 445, 162), (52, 171, 456, 178), (52, 178, 455, 148), (52, 148, 436, 156), (52, 156, 623, 428), (52, 428, 438, 152), (52, 152, 449, 171), (53, 218, 483, 179), (53, 179, 485, 221), (53, 221, 484, 218), (54, 207, 473, 203), (54, 203, 468, 186), (54, 186, 464, 202), (54, 202, 472, 207), (55, 196, 465, 217), (55, 217, 483, 218), (55, 218, 484, 220), (55, 220, 482, 215), (55, 215, 467, 196), (56, 191, 459, 192), (56, 192, 465, 196), (56, 196, 467, 194), (56, 194, 461, 191), (57, 189, 458, 193), (57, 193, 466, 210), (57, 210, 476, 197), (57, 197, 468, 195), (57, 195, 463, 189), (58, 204, 471, 185), (58, 185, 463, 195), (58, 195, 468, 203), (58, 203, 473, 204), (59, 184, 462, 201), (59, 201, 471, 204), (59, 204, 473, 219), (59, 219, 482, 184), (60, 188, 460, 200), (60, 200, 470, 212), (60, 212, 479, 206), (60, 206, 472, 202), (60, 202, 464, 188), (61, 194, 467, 198), (61, 198, 473, 207), (61, 207, 472, 187), (61, 187, 461, 194), (62, 205, 474, 344), (62, 344, 562, 345), (62, 345, 563, 181), (62, 181, 458, 189), (62, 189, 463, 185), (62, 185, 471, 205), (63, 197, 476, 211), (63, 211, 477, 182), (63, 182, 460, 188), (63, 188, 464, 186), (63, 186, 468, 197), (64, 206, 479, 213), (64, 213, 478, 183), (64, 183, 459, 191), (64, 191, 461, 187), (64, 187, 472, 206), (65, 184, 482, 220), (65, 220, 484, 221), (65, 221, 485, 180), (65, 180, 457, 214), (65, 214, 480, 190), (65, 190, 462, 184), (66, 190, 480, 216), (66, 216, 481, 199), (66, 199, 469, 208), (66, 208, 474, 205), (66, 205, 471, 201), (66, 201, 462, 190), (67, 215, 482, 219), (67, 219, 473, 198), (67, 198, 467, 215), (68, 344, 474, 208), (68, 208, 469, 222), (68, 222, 475, 209), (68, 209, 562, 344), (69, 250, 502, 246), (69, 246, 497, 229), (69, 229, 493, 245), (69, 245, 501, 250), (70, 239, 494, 260), (70, 260, 512, 261), (70, 261, 513, 263), (70, 263, 511, 258), (70, 258, 496, 239), (71, 232, 487, 236), (71, 236, 495, 253), (71, 253, 505, 240), (71, 240, 497, 238), (71, 238, 492, 232), (72, 247, 500, 228), (72, 228, 492, 238), (72, 238, 497, 246), (72, 246, 502, 247), (73, 227, 491, 244), (73, 244, 500, 247), (73, 247, 502, 262), (73, 262, 511, 227), (74, 231, 489, 243), (74, 243, 499, 255), (74, 255, 508, 249), (74, 249, 501, 245), (74, 245, 493, 231), (75, 237, 496, 241), (75, 241, 502, 250), (75, 250, 501, 230), (75, 230, 490, 237), (76, 248, 503, 252), (76, 252, 504, 224), (76, 224, 487, 232), (76, 232, 492, 228), (76, 228, 500, 248), (77, 240, 505, 254), (77, 254, 506, 225), (77, 225, 489, 231), (77, 231, 493, 229), (77, 229, 497, 240), (78, 249, 508, 256), (78, 256, 507, 226), (78, 226, 488, 234), (78, 234, 565, 346), (78, 346, 490, 230), (78, 230, 501, 249), (79, 227, 511, 263), (79, 263, 513, 264), (79, 264, 514, 223), (79, 223, 486, 257), (79, 257, 509, 233), (79, 233, 491, 227), (80, 233, 509, 259), (80, 259, 510, 242), (80, 242, 498, 251), (80, 251, 503, 248), (80, 248, 500, 244), (80, 244, 491, 233), (81, 258, 511, 262), (81, 262, 502, 241), (81, 241, 496, 258), (82, 288, 530, 272), (82, 272, 519, 322), (82, 322, 551, 311), (82, 311, 550, 288), (83, 281, 523, 302), (83, 302, 541, 303), (83, 303, 542, 305), (83, 305, 540, 300), (83, 300, 525, 281), (84, 276, 517, 277), (84, 277, 523, 281), (84, 281, 525, 279), (84, 279, 519, 276), (85, 274, 516, 278), (85, 278, 524, 295), (85, 295, 534, 282), (85, 282, 526, 280), (85, 280, 521, 274), (86, 304, 526, 271), (86, 271, 522, 283), (86, 283, 549, 310), (86, 310, 548, 304), (87, 283, 522, 287), (87, 287, 530, 288), (87, 288, 550, 316), (87, 316, 549, 283), (88, 273, 518, 285), (88, 285, 528, 297), (88, 297, 537, 291), (88, 291, 530, 287), (88, 287, 522, 273), (89, 289, 529, 270), (89, 270, 521, 292), (89, 292, 547, 309), (89, 309, 546, 289), (90, 290, 532, 294), (90, 294, 533, 266), (90, 266, 516, 274), (90, 274, 521, 270), (90, 270, 529, 290), (91, 282, 534, 296), (91, 296, 535, 267), (91, 267, 518, 273), (91, 273, 522, 271), (91, 271, 526, 282), (92, 291, 537, 298), (92, 298, 536, 268), (92, 268, 517, 276), (92, 276, 519, 272), (92, 272, 530, 291), (93, 269, 540, 305), (93, 305, 542, 306), (93, 306, 543, 265), (93, 265, 515, 299), (93, 299, 538, 275), (93, 275, 520, 269), (94, 275, 538, 301), (94, 301, 539, 284), (94, 284, 527, 293), (94, 293, 532, 290), (94, 290, 529, 286), (94, 286, 520, 275), (95, 292, 521, 280), (95, 280, 526, 304), (95, 304, 548, 313), (95, 313, 547, 292), (96, 294, 532, 293), (96, 293, 527, 307), (96, 307, 533, 294), (97, 314, 546, 309), (97, 309, 547, 341), (97, 341, 555, 327), (97, 327, 554, 314), (98, 321, 551, 312), (98, 312, 552, 340), (98, 340, 560, 330), (98, 330, 559, 321), (99, 318, 545, 315), (99, 315, 546, 314), (99, 314, 554, 333), (99, 333, 553, 318), (100, 317, 544, 308), (100, 308, 545, 318), (100, 318, 553, 326), (100, 326, 531, 317), (101, 319, 550, 311), (101, 311, 551, 321), (101, 321, 559, 329), (101, 329, 558, 319), (102, 322, 519, 279), (102, 279, 525, 323), (102, 323, 552, 312), (102, 312, 551, 322), (103, 325, 540, 269), (103, 269, 520, 324), (103, 324, 545, 308), (103, 308, 544, 325), (104, 324, 520, 286), (104, 286, 529, 289), (104, 289, 546, 315), (104, 315, 545, 324), (105, 323, 525, 300), (105, 300, 540, 325), (105, 325, 544, 320), (105, 320, 552, 323), (106, 337, 561, 335), (106, 335, 556, 328), (106, 328, 557, 334), (106, 334, 558, 337), (107, 336, 554, 327), (107, 327, 555, 331), (107, 331, 556, 335), (107, 335, 561, 336), (108, 326, 553, 333), (108, 333, 554, 336), (108, 336, 561, 339), (108, 339, 531, 326), (109, 330, 560, 332), (109, 332, 561, 337), (109, 337, 558, 329), (109, 329, 559, 330), (110, 338, 531, 339), (110, 339, 561, 332), (110, 332, 560, 338), (111, 342, 549, 316), (111, 316, 550, 319), (111, 319, 558, 334), (111, 334, 557, 342), (112, 341, 547, 313), (112, 313, 548, 343), (112, 343, 556, 331), (112, 331, 555, 341), (113, 340, 552, 320), (113, 320, 544, 317), (113, 317, 531, 338), (113, 338, 560, 340), (114, 343, 548, 310), (114, 310, 549, 342), (114, 342, 557, 328), (114, 328, 556, 343), (115, 346, 565, 347), (115, 347, 564, 235), (115, 235, 494, 239), (115, 239, 496, 237), (115, 237, 490, 346), (116, 375, 582, 371), (116, 371, 577, 354), (116, 354, 573, 370), (116, 370, 581, 375), (117, 364, 574, 385), (117, 385, 592, 386), (117, 386, 593, 388), (117, 388, 591, 383), (117, 383, 576, 364), (118, 357, 567, 361), (118, 361, 575, 378), (118, 378, 585, 365), (118, 365, 577, 363), (118, 363, 572, 357), (119, 372, 580, 353), (119, 353, 572, 363), (119, 363, 577, 371), (119, 371, 582, 372), (120, 352, 571, 369), (120, 369, 580, 372), (120, 372, 582, 387), (120, 387, 591, 352), (121, 356, 569, 368), (121, 368, 579, 380), (121, 380, 588, 374), (121, 374, 581, 370), (121, 370, 573, 356), (122, 362, 576, 366), (122, 366, 582, 375), (122, 375, 581, 355), (122, 355, 570, 362), (123, 373, 583, 377), (123, 377, 584, 349), (123, 349, 567, 357), (123, 357, 572, 353), (123, 353, 580, 373), (124, 365, 585, 379), (124, 379, 586, 350), (124, 350, 569, 356), (124, 356, 573, 354), (124, 354, 577, 365), (125, 374, 588, 381), (125, 381, 587, 351), (125, 351, 568, 359), (125, 359, 596, 390), (125, 390, 570, 355), (125, 355, 581, 374), (126, 352, 591, 388), (126, 388, 593, 389), (126, 389, 594, 348), (126, 348, 566, 382), (126, 382, 589, 358), (126, 358, 571, 352), (127, 358, 589, 384), (127, 384, 590, 367), (127, 367, 578, 376), (127, 376, 583, 373), (127, 373, 580, 369), (127, 369, 571, 358), (128, 383, 591, 387), (128, 387, 582, 366), (128, 366, 576, 383), (129, 390, 596, 391), (129, 391, 595, 360), (129, 360, 574, 364), (129, 364, 576, 362), (129, 362, 570, 390), (130, 419, 613, 415), (130, 415, 608, 398), (130, 398, 604, 414), (130, 414, 612, 419), (131, 408, 605, 392), (131, 392, 597, 402), (131, 402, 602, 396), (131, 396, 607, 408), (132, 403, 599, 404), (132, 404, 605, 408), (132, 408, 607, 406), (132, 406, 601, 403), (133, 401, 598, 405), (133, 405, 606, 422), (133, 422, 616, 409), (133, 409, 608, 407), (133, 407, 603, 401), (134, 416, 611, 397), (134, 397, 603, 407), (134, 407, 608, 415), (134, 415, 613, 416), (135, 396, 602, 413), (135, 413, 611, 416), (135, 416, 613, 410), (135, 410, 607, 396), (136, 402, 597, 411), (136, 411, 609, 420), (136, 420, 614, 417), (136, 417, 611, 413), (136, 413, 602, 402), (137, 400, 600, 412), (137, 412, 610, 424), (137, 424, 619, 418), (137, 418, 612, 414), (137, 414, 604, 400), (138, 406, 607, 410), (138, 410, 613, 419), (138, 419, 612, 399), (138, 399, 601, 406), (139, 417, 614, 421), (139, 421, 615, 393), (139, 393, 598, 401), (139, 401, 603, 397), (139, 397, 611, 417), (140, 409, 616, 423), (140, 423, 617, 394), (140, 394, 600, 400), (140, 400, 604, 398), (140, 398, 608, 409), (141, 418, 619, 425), (141, 425, 618, 395), (141, 395, 599, 403), (141, 403, 601, 399), (141, 399, 612, 418), (142, 161, 620, 427), (142, 427, 621, 145), (142, 145, 434, 155), (142, 155, 439, 149), (142, 149, 444, 161), (143, 428, 623, 431), (143, 431, 625, 429), (143, 429, 622, 157), (143, 157, 442, 426), (143, 426, 620, 161), (143, 161, 444, 159), (143, 159, 438, 428), (144, 174, 451, 173), (144, 173, 446, 433), (144, 433, 452, 174), (626, 752, 1034, 756), (626, 735, 1029, 752), (626, 751, 1025, 735), (626, 756, 1033, 751), (627, 1014, 1020, 740), (627, 1016, 1208, 1014), (627, 1015, 1209, 1016), (627, 740, 1207, 1015), (628, 742, 1019, 738), (628, 759, 1027, 742), (628, 746, 1037, 759), (628, 744, 1029, 746), (628, 738, 1024, 744), (629, 734, 1032, 753), (629, 744, 1024, 734), (629, 752, 1029, 744), (629, 753, 1034, 752), (630, 750, 1023, 733), (630, 753, 1032, 750), (630, 747, 1034, 753), (630, 733, 1028, 747), (631, 748, 1018, 739), (631, 757, 1030, 748), (631, 754, 1035, 757), (631, 750, 1032, 754), (631, 739, 1023, 750), (632, 749, 1021, 737), (632, 761, 1031, 749), (632, 755, 1040, 761), (632, 751, 1033, 755), (632, 737, 1025, 751), (633, 747, 1028, 743), (633, 756, 1034, 747), (633, 736, 1033, 756), (633, 743, 1022, 736), (634, 758, 1035, 754), (634, 730, 1036, 758), (634, 738, 1019, 730), (634, 734, 1024, 738), (634, 754, 1032, 734), (635, 760, 1037, 746), (635, 731, 1038, 760), (635, 737, 1021, 731), (635, 735, 1025, 737), (635, 746, 1029, 735), (636, 762, 1040, 755), (636, 732, 1039, 762), (636, 740, 1020, 732), (636, 1012, 1207, 740), (636, 736, 1022, 1012), (636, 755, 1033, 736), (637, 763, 1067, 802), (637, 805, 1069, 763), (637, 802, 1068, 805), (638, 787, 1057, 791), (638, 770, 1052, 787), (638, 786, 1048, 770), (638, 791, 1056, 786), (639, 801, 1049, 780), (639, 802, 1067, 801), (639, 804, 1068, 802), (639, 799, 1066, 804), (639, 780, 1051, 799), (640, 776, 1043, 775), (640, 780, 1049, 776), (640, 778, 1051, 780), (640, 775, 1045, 778), (641, 777, 1042, 773), (641, 794, 1050, 777), (641, 781, 1060, 794), (641, 779, 1052, 781), (641, 773, 1047, 779), (642, 769, 1055, 788), (642, 779, 1047, 769), (642, 787, 1052, 779), (642, 788, 1057, 787), (643, 785, 1046, 768), (643, 788, 1055, 785), (643, 803, 1057, 788), (643, 768, 1066, 803), (644, 784, 1044, 772), (644, 796, 1054, 784), (644, 790, 1063, 796), (644, 786, 1056, 790), (644, 772, 1048, 786), (645, 782, 1051, 778), (645, 791, 1057, 782), (645, 771, 1056, 791), (645, 778, 1045, 771), (646, 928, 1058, 789), (646, 929, 1146, 928), (646, 765, 1147, 929), (646, 773, 1042, 765), (646, 769, 1047, 773), (646, 789, 1055, 769), (647, 795, 1060, 781), (647, 766, 1061, 795), (647, 772, 1044, 766), (647, 770, 1048, 772), (647, 781, 1052, 770), (648, 797, 1063, 790), (648, 767, 1062, 797), (648, 775, 1043, 767), (648, 771, 1045, 775), (648, 790, 1056, 771), (649, 804, 1066, 768), (649, 805, 1068, 804), (649, 764, 1069, 805), (649, 798, 1041, 764), (649, 774, 1064, 798), (649, 768, 1046, 774), (650, 800, 1064, 774), (650, 783, 1065, 800), (650, 792, 1053, 783), (650, 789, 1058, 792), (650, 785, 1055, 789), (650, 774, 1046, 785), (651, 803, 1066, 799), (651, 782, 1057, 803), (651, 799, 1051, 782), (652, 792, 1058, 928), (652, 806, 1053, 792), (652, 793, 1059, 806), (652, 928, 1146, 793), (653, 830, 1086, 834), (653, 813, 1081, 830), (653, 829, 1077, 813), (653, 834, 1085, 829), (654, 844, 1078, 823), (654, 845, 1096, 844), (654, 847, 1097, 845), (654, 842, 1095, 847), (654, 823, 1080, 842), (655, 820, 1071, 816), (655, 837, 1079, 820), (655, 824, 1089, 837), (655, 822, 1081, 824), (655, 816, 1076, 822), (656, 812, 1084, 831), (656, 822, 1076, 812), (656, 830, 1081, 822), (656, 831, 1086, 830), (657, 828, 1075, 811), (657, 831, 1084, 828), (657, 846, 1086, 831), (657, 811, 1095, 846), (658, 827, 1073, 815), (658, 839, 1083, 827), (658, 833, 1092, 839), (658, 829, 1085, 833), (658, 815, 1077, 829), (659, 825, 1080, 821), (659, 834, 1086, 825), (659, 814, 1085, 834), (659, 821, 1074, 814), (660, 836, 1087, 832), (660, 808, 1088, 836), (660, 816, 1071, 808), (660, 812, 1076, 816), (660, 832, 1084, 812), (661, 838, 1089, 824), (661, 809, 1090, 838), (661, 815, 1073, 809), (661, 813, 1077, 815), (661, 824, 1081, 813), (662, 840, 1092, 833), (662, 810, 1091, 840), (662, 818, 1072, 810), (662, 930, 1149, 818), (662, 814, 1074, 930), (662, 833, 1085, 814), (663, 847, 1095, 811), (663, 848, 1097, 847), (663, 807, 1098, 848), (663, 841, 1070, 807), (663, 817, 1093, 841), (663, 811, 1075, 817), (664, 843, 1093, 817), (664, 826, 1094, 843), (664, 835, 1082, 826), (664, 832, 1087, 835), (664, 828, 1084, 832), (664, 817, 1075, 828), (665, 846, 1095, 842), (665, 825, 1086, 846), (665, 842, 1080, 825), (666, 856, 1114, 872), (666, 906, 1103, 856), (666, 895, 1135, 906), (666, 872, 1134, 895), (667, 886, 1107, 865), (667, 887, 1125, 886), (667, 889, 1126, 887), (667, 884, 1124, 889), (667, 865, 1109, 884), (668, 861, 1101, 860), (668, 865, 1107, 861), (668, 863, 1109, 865), (668, 860, 1103, 863), (669, 862, 1100, 858), (669, 879, 1108, 862), (669, 866, 1118, 879), (669, 864, 1110, 866), (669, 858, 1105, 864), (670, 855, 1110, 888), (670, 867, 1106, 855), (670, 894, 1133, 867), (670, 888, 1132, 894), (671, 871, 1106, 867), (671, 872, 1114, 871), (671, 900, 1134, 872), (671, 867, 1133, 900), (672, 869, 1102, 857), (672, 881, 1112, 869), (672, 875, 1121, 881), (672, 871, 1114, 875), (672, 857, 1106, 871), (673, 854, 1113, 873), (673, 876, 1105, 854), (673, 893, 1131, 876), (673, 873, 1130, 893), (674, 878, 1116, 874), (674, 850, 1117, 878), (674, 858, 1100, 850), (674, 854, 1105, 858), (674, 874, 1113, 854), (675, 880, 1118, 866), (675, 851, 1119, 880), (675, 857, 1102, 851), (675, 855, 1106, 857), (675, 866, 1110, 855), (676, 882, 1121, 875), (676, 852, 1120, 882), (676, 860, 1101, 852), (676, 856, 1103, 860), (676, 875, 1114, 856), (677, 889, 1124, 853), (677, 890, 1126, 889), (677, 849, 1127, 890), (677, 883, 1099, 849), (677, 859, 1122, 883), (677, 853, 1104, 859), (678, 885, 1122, 859), (678, 868, 1123, 885), (678, 877, 1111, 868), (678, 874, 1116, 877), (678, 870, 1113, 874), (678, 859, 1104, 870), (679, 864, 1105, 876), (679, 888, 1110, 864), (679, 897, 1132, 888), (679, 876, 1131, 897), (680, 877, 1116, 878), (680, 891, 1111, 877), (680, 878, 1117, 891), (681, 893, 1130, 898), (681, 925, 1131, 893), (681, 911, 1139, 925), (681, 898, 1138, 911), (682, 896, 1135, 905), (682, 924, 1136, 896), (682, 914, 1144, 924), (682, 905, 1143, 914), (683, 899, 1129, 902), (683, 898, 1130, 899), (683, 917, 1138, 898), (683, 902, 1137, 917), (684, 892, 1128, 901), (684, 902, 1129, 892), (684, 910, 1137, 902), (684, 901, 1115, 910), (685, 895, 1134, 903), (685, 905, 1135, 895), (685, 913, 1143, 905), (685, 903, 1142, 913), (686, 863, 1103, 906), (686, 907, 1109, 863), (686, 896, 1136, 907), (686, 906, 1135, 896), (687, 853, 1124, 909), (687, 908, 1104, 853), (687, 892, 1129, 908), (687, 909, 1128, 892), (688, 870, 1104, 908), (688, 873, 1113, 870), (688, 899, 1130, 873), (688, 908, 1129, 899), (689, 884, 1109, 907), (689, 909, 1124, 884), (689, 904, 1128, 909), (689, 907, 1136, 904), (690, 919, 1145, 921), (690, 912, 1140, 919), (690, 918, 1141, 912), (690, 921, 1142, 918), (691, 911, 1138, 920), (691, 915, 1139, 911), (691, 919, 1140, 915), (691, 920, 1145, 919), (692, 917, 1137, 910), (692, 920, 1138, 917), (692, 923, 1145, 920), (692, 910, 1115, 923), (693, 916, 1144, 914), (693, 921, 1145, 916), (693, 913, 1142, 921), (693, 914, 1143, 913), (694, 923, 1115, 922), (694, 916, 1145, 923), (694, 922, 1144, 916), (695, 900, 1133, 926), (695, 903, 1134, 900), (695, 918, 1142, 903), (695, 926, 1141, 918), (696, 897, 1131, 925), (696, 927, 1132, 897), (696, 915, 1140, 927), (696, 925, 1139, 915), (697, 904, 1136, 924), (697, 901, 1128, 904), (697, 922, 1115, 901), (697, 924, 1144, 922), (698, 894, 1132, 927), (698, 926, 1133, 894), (698, 912, 1141, 926), (698, 927, 1140, 912), (699, 931, 1149, 930), (699, 819, 1148, 931), (699, 823, 1078, 819), (699, 821, 1080, 823), (699, 930, 1074, 821), (700, 955, 1166, 959), (700, 938, 1161, 955), (700, 954, 1157, 938), (700, 959, 1165, 954), (701, 969, 1158, 948), (701, 970, 1176, 969), (701, 972, 1177, 970), (701, 967, 1175, 972), (701, 948, 1160, 967), (702, 945, 1151, 941), (702, 962, 1159, 945), (702, 949, 1169, 962), (702, 947, 1161, 949), (702, 941, 1156, 947), (703, 937, 1164, 956), (703, 947, 1156, 937), (703, 955, 1161, 947), (703, 956, 1166, 955), (704, 953, 1155, 936), (704, 956, 1164, 953), (704, 971, 1166, 956), (704, 936, 1175, 971), (705, 952, 1153, 940), (705, 964, 1163, 952), (705, 958, 1172, 964), (705, 954, 1165, 958), (705, 940, 1157, 954), (706, 950, 1160, 946), (706, 959, 1166, 950), (706, 939, 1165, 959), (706, 946, 1154, 939), (707, 961, 1167, 957), (707, 933, 1168, 961), (707, 941, 1151, 933), (707, 937, 1156, 941), (707, 957, 1164, 937), (708, 963, 1169, 949), (708, 934, 1170, 963), (708, 940, 1153, 934), (708, 938, 1157, 940), (708, 949, 1161, 938), (709, 965, 1172, 958), (709, 935, 1171, 965), (709, 943, 1152, 935), (709, 974, 1180, 943), (709, 939, 1154, 974), (709, 958, 1165, 939), (710, 972, 1175, 936), (710, 973, 1177, 972), (710, 932, 1178, 973), (710, 966, 1150, 932), (710, 942, 1173, 966), (710, 936, 1155, 942), (711, 968, 1173, 942), (711, 951, 1174, 968), (711, 960, 1162, 951), (711, 957, 1167, 960), (711, 953, 1164, 957), (711, 942, 1155, 953), (712, 971, 1175, 967), (712, 950, 1166, 971), (712, 967, 1160, 950), (713, 975, 1180, 974), (713, 944, 1179, 975), (713, 948, 1158, 944), (713, 946, 1160, 948), (713, 974, 1154, 946), (714, 999, 1197, 1003), (714, 982, 1192, 999), (714, 998, 1188, 982), (714, 1003, 1196, 998), (715, 976, 1189, 992), (715, 986, 1181, 976), (715, 980, 1186, 986), (715, 992, 1191, 980), (716, 988, 1183, 987), (716, 992, 1189, 988), (716, 990, 1191, 992), (716, 987, 1185, 990), (717, 989, 1182, 985), (717, 1006, 1190, 989), (717, 993, 1200, 1006), (717, 991, 1192, 993), (717, 985, 1187, 991), (718, 981, 1195, 1000), (718, 991, 1187, 981), (718, 999, 1192, 991), (718, 1000, 1197, 999), (719, 997, 1186, 980), (719, 1000, 1195, 997), (719, 994, 1197, 1000), (719, 980, 1191, 994), (720, 995, 1181, 986), (720, 1004, 1193, 995), (720, 1001, 1198, 1004), (720, 997, 1195, 1001), (720, 986, 1186, 997), (721, 996, 1184, 984), (721, 1008, 1194, 996), (721, 1002, 1203, 1008), (721, 998, 1196, 1002), (721, 984, 1188, 998), (722, 994, 1191, 990), (722, 1003, 1197, 994), (722, 983, 1196, 1003), (722, 990, 1185, 983), (723, 1005, 1198, 1001), (723, 977, 1199, 1005), (723, 985, 1182, 977), (723, 981, 1187, 985), (723, 1001, 1195, 981), (724, 1007, 1200, 993), (724, 978, 1201, 1007), (724, 984, 1184, 978), (724, 982, 1188, 984), (724, 993, 1192, 982), (725, 1009, 1203, 1002), (725, 979, 1202, 1009), (725, 987, 1183, 979), (725, 983, 1185, 987), (725, 1002, 1196, 983), (726, 1011, 1204, 745), (726, 729, 1205, 1011), (726, 739, 1018, 729), (726, 733, 1023, 739), (726, 745, 1028, 733), (727, 1015, 1207, 1012), (727, 1013, 1209, 1015), (727, 741, 1206, 1013), (727, 1010, 1026, 741), (727, 745, 1204, 1010), (727, 743, 1028, 745), (727, 1012, 1022, 743), (728, 757, 1035, 758), (728, 1017, 1030, 757), (728, 758, 1036, 1017), (145, 621, 1205, 729), (434, 145, 729, 1018), (146, 452, 1036, 730), (435, 146, 730, 1019), (147, 454, 1038, 731), (437, 147, 731, 1021), (148, 455, 1039, 732), (436, 148, 732, 1020), (157, 622, 1206, 741), (442, 157, 741, 1026), (158, 435, 1019, 742), (443, 158, 742, 1027), (164, 434, 1018, 748), (446, 164, 748, 1030), (165, 437, 1021, 749), (447, 165, 749, 1031), (175, 443, 1027, 759), (453, 175, 759, 1037), (176, 453, 1037, 760), (454, 176, 760, 1038), (177, 447, 1031, 761), (456, 177, 761, 1040), (178, 456, 1040, 762), (455, 178, 762, 1039), (179, 483, 1067, 763), (485, 179, 763, 1069), (180, 485, 1069, 764), (457, 180, 764, 1041), (181, 563, 1147, 765), (458, 181, 765, 1042), (182, 477, 1061, 766), (460, 182, 766, 1044), (183, 478, 1062, 767), (459, 183, 767, 1043), (192, 459, 1043, 776), (465, 192, 776, 1049), (193, 458, 1042, 777), (466, 193, 777, 1050), (199, 481, 1065, 783), (469, 199, 783, 1053), (200, 460, 1044, 784), (470, 200, 784, 1054), (562, 209, 793, 1146), (209, 475, 1059, 793), (210, 466, 1050, 794), (476, 210, 794, 1060), (211, 476, 1060, 795), (477, 211, 795, 1061), (212, 470, 1054, 796), (479, 212, 796, 1063), (213, 479, 1063, 797), (478, 213, 797, 1062), (214, 457, 1041, 798), (480, 214, 798, 1064), (481, 216, 800, 1065), (216, 480, 1064, 800), (217, 465, 1049, 801), (483, 217, 801, 1067), (222, 469, 1053, 806), (475, 222, 806, 1059), (223, 514, 1098, 807), (486, 223, 807, 1070), (224, 504, 1088, 808), (487, 224, 808, 1071), (225, 506, 1090, 809), (489, 225, 809, 1073), (226, 507, 1091, 810), (488, 226, 810, 1072), (565, 234, 818, 1149), (234, 488, 1072, 818), (235, 564, 1148, 819), (494, 235, 819, 1078), (236, 487, 1071, 820), (495, 236, 820, 1079), (242, 510, 1094, 826), (498, 242, 826, 1082), (243, 489, 1073, 827), (499, 243, 827, 1083), (251, 498, 1082, 835), (503, 251, 835, 1087), (252, 503, 1087, 836), (504, 252, 836, 1088), (253, 495, 1079, 837), (505, 253, 837, 1089), (254, 505, 1089, 838), (506, 254, 838, 1090), (255, 499, 1083, 839), (508, 255, 839, 1092), (256, 508, 1092, 840), (507, 256, 840, 1091), (257, 486, 1070, 841), (509, 257, 841, 1093), (510, 259, 843, 1094), (259, 509, 1093, 843), (260, 494, 1078, 844), (512, 260, 844, 1096), (513, 261, 845, 1097), (261, 512, 1096, 845), (264, 513, 1097, 848), (514, 264, 848, 1098), (265, 543, 1127, 849), (515, 265, 849, 1099), (266, 533, 1117, 850), (516, 266, 850, 1100), (267, 535, 1119, 851), (518, 267, 851, 1102), (268, 536, 1120, 852), (517, 268, 852, 1101), (277, 517, 1101, 861), (523, 277, 861, 1107), (278, 516, 1100, 862), (524, 278, 862, 1108), (284, 539, 1123, 868), (527, 284, 868, 1111), (285, 518, 1102, 869), (528, 285, 869, 1112), (295, 524, 1108, 879), (534, 295, 879, 1118), (296, 534, 1118, 880), (535, 296, 880, 1119), (297, 528, 1112, 881), (537, 297, 881, 1121), (298, 537, 1121, 882), (536, 298, 882, 1120), (299, 515, 1099, 883), (538, 299, 883, 1122), (539, 301, 885, 1123), (301, 538, 1122, 885), (302, 523, 1107, 886), (541, 302, 886, 1125), (542, 303, 887, 1126), (303, 541, 1125, 887), (306, 542, 1126, 890), (543, 306, 890, 1127), (307, 527, 1111, 891), (533, 307, 891, 1117), (345, 562, 1146, 929), (563, 345, 929, 1147), (347, 565, 1149, 931), (564, 347, 931, 1148), (348, 594, 1178, 932), (566, 348, 932, 1150), (349, 584, 1168, 933), (567, 349, 933, 1151), (350, 586, 1170, 934), (569, 350, 934, 1153), (351, 587, 1171, 935), (568, 351, 935, 1152), (596, 359, 943, 1180), (359, 568, 1152, 943), (360, 595, 1179, 944), (574, 360, 944, 1158), (361, 567, 1151, 945), (575, 361, 945, 1159), (367, 590, 1174, 951), (578, 367, 951, 1162), (368, 569, 1153, 952), (579, 368, 952, 1163), (376, 578, 1162, 960), (583, 376, 960, 1167), (377, 583, 1167, 961), (584, 377, 961, 1168), (378, 575, 1159, 962), (585, 378, 962, 1169), (379, 585, 1169, 963), (586, 379, 963, 1170), (380, 579, 1163, 964), (588, 380, 964, 1172), (381, 588, 1172, 965), (587, 381, 965, 1171), (382, 566, 1150, 966), (589, 382, 966, 1173), (590, 384, 968, 1174), (384, 589, 1173, 968), (385, 574, 1158, 969), (592, 385, 969, 1176), (593, 386, 970, 1177), (386, 592, 1176, 970), (389, 593, 1177, 973), (594, 389, 973, 1178), (391, 596, 1180, 975), (595, 391, 975, 1179), (392, 605, 1189, 976), (597, 392, 976, 1181), (393, 615, 1199, 977), (598, 393, 977, 1182), (394, 617, 1201, 978), (600, 394, 978, 1184), (395, 618, 1202, 979), (599, 395, 979, 1183), (404, 599, 1183, 988), (605, 404, 988, 1189), (405, 598, 1182, 989), (606, 405, 989, 1190), (411, 597, 1181, 995), (609, 411, 995, 1193), (412, 600, 1184, 996), (610, 412, 996, 1194), (420, 609, 1193, 1004), (614, 420, 1004, 1198), (421, 614, 1198, 1005), (615, 421, 1005, 1199), (422, 606, 1190, 1006), (616, 422, 1006, 1200), (423, 616, 1200, 1007), (617, 423, 1007, 1201), (424, 610, 1194, 1008), (619, 424, 1008, 1203), (425, 619, 1203, 1009), (618, 425, 1009, 1202), (426, 442, 1026, 1010), (620, 426, 1010, 1204), (427, 620, 1204, 1011), (621, 427, 1011, 1205), (429, 625, 1209, 1013), (622, 429, 1013, 1206), (430, 436, 1020, 1014), (624, 430, 1014, 1208), (625, 432, 1016, 1209), (432, 624, 1208, 1016), (433, 446, 1030, 1017), (452, 433, 1017, 1036)])
me_cylinder_025.polygons.foreach_set('material_index', [0, 0, 0, 0, 0, 0, 0, 0, 0, 0, 0, 0, 0, 0, 0, 0, 0, 0, 0, 0, 0, 0, 0, 0, 0, 0, 0, 0, 0, 0, 0, 0, 0, 0, 0, 0, 0, 0, 1, 1, 1, 1, 1, 1, 1, 1, 1, 1, 1, 1, 1, 1, 1, 1, 1, 1, 1, 1, 1, 1, 1, 1, 1, 1, 1, 1, 1, 1, 1, 1, 1, 1, 1, 1, 1, 1, 1, 1, 1, 1, 1, 1, 1, 1, 1, 1, 1, 1, 1, 1, 1, 1, 1, 1, 1, 1, 1, 1, 1, 1, 1, 1, 1, 1, 1, 1, 1, 1, 1, 1, 1, 1, 1, 1, 1, 1, 1, 1, 1, 1, 1, 1, 1, 1, 1, 1, 1, 1, 1, 1, 1, 1, 1, 1, 1, 1, 1, 1, 1, 1, 1, 1, 1, 1, 1, 1, 1, 1, 1, 1, 1, 1, 1, 1, 1, 1, 1, 1, 1, 1, 1, 1, 1, 1, 1, 1, 1, 1, 1, 1, 1, 1, 1, 1, 1, 1, 1, 1, 1, 1, 1, 1, 1, 1, 1, 1, 1, 1, 1, 1, 1, 1, 1, 1, 1, 1, 1, 1, 1, 1, 1, 1, 1, 1, 1, 1, 1, 1, 1, 1, 1, 1, 1, 1, 1, 1, 1, 1, 1, 1, 1, 1, 1, 1, 1, 1, 1, 1, 1, 1, 1, 1, 1, 1, 1, 1, 1, 1, 1, 1, 1, 1, 1, 1, 1, 1, 1, 1, 1, 1, 1, 1, 1, 1, 1, 1, 1, 1, 1, 1, 1, 1, 1, 1, 1, 1, 1, 1, 1, 1, 1, 1, 1, 1, 1, 1, 1, 1, 1, 1, 1, 1, 1, 1, 1, 1, 1, 1, 1, 1, 1, 1, 1, 1, 1, 1, 1, 1, 1, 1, 1, 1, 1, 1, 1, 1, 1, 1, 1, 1, 1, 1, 1, 1, 1, 1, 1, 1, 1, 1, 1, 1, 1, 1, 1, 1, 1, 1, 1, 1, 1, 1, 1, 1, 1, 1, 1, 1, 1, 1, 1, 1, 1, 1, 1, 1, 1, 1, 1, 1, 1, 1, 1, 1, 1, 1, 1, 1, 1, 1, 1, 1, 1, 1, 1, 1, 1, 1, 1, 1, 1, 1, 1, 1, 1, 1, 1, 1, 1, 1, 1, 1, 1, 1, 1, 1, 1, 1, 1, 1, 1, 1, 1, 1, 1, 1, 1, 1, 1, 1, 1, 1, 1, 1, 1, 1, 1, 1, 1, 1, 1, 1, 1, 1, 1, 1, 1, 1, 1, 1, 1, 1, 1, 1, 1, 1, 1, 1, 1, 1, 1, 1, 1, 1, 1, 1, 1, 1, 1, 1, 1, 1, 1, 1, 1, 1, 1, 1, 1, 1, 1, 1, 1, 1, 1, 1, 1, 1, 1, 1, 1, 1, 1, 1, 1, 1, 1, 1, 1, 1, 1, 1, 1, 1, 1, 1, 1, 1, 1, 1, 1, 1, 1, 1, 1, 1, 1, 1, 1, 1, 1, 1, 1, 1, 1, 1, 1, 1, 1, 1, 1, 1, 1, 1, 1, 1, 1, 1, 1, 1, 1, 1, 1, 1, 1, 1, 1, 1, 1, 1, 1, 1, 1, 1, 1, 1, 1, 1, 1, 1, 1, 1, 1, 1, 1, 1, 1, 1, 1, 1, 1, 1, 1, 1, 1, 1, 1, 1, 1, 1, 1, 1, 1, 1, 1, 1, 1, 1, 1, 1, 1, 1, 1, 1, 1, 1, 1, 1, 1, 1, 1, 1, 1, 1, 1, 1, 1, 1, 1, 1, 1, 1, 1, 1, 1, 1, 1, 1, 1, 1, 1, 1, 1, 1, 1, 1, 1, 1, 1, 1, 1, 1, 1, 1, 1, 1, 1, 1, 1, 1, 1, 1, 1, 1, 1, 1, 1, 1, 1, 1, 1, 1, 1, 1, 1, 1, 1, 1, 1, 1, 1, 1, 1, 1, 1, 1, 1, 1, 1, 1, 1, 1, 1, 1, 1, 1, 1, 1, 1, 1, 1, 1, 1, 1, 1, 1, 1, 1, 1, 1, 1, 1, 1, 1, 1, 1, 1, 1, 1, 1, 1, 1, 1, 1, 1, 1, 1, 1, 1, 1, 1, 1, 1, 1, 1, 1, 1, 1, 1, 1, 1, 1, 1, 1, 1, 1, 1, 1, 1, 1, 1, 1, 1, 1, 1, 1, 1, 1, 1, 1, 1, 1, 1, 1, 1, 1, 1, 1, 1, 1, 1, 1, 1, 1, 1, 1, 1, 1, 1, 1, 1, 1, 1, 1, 1, 1, 1, 1, 1, 1, 1, 1, 1, 1, 1, 1, 1, 1, 1, 1, 1, 1, 1, 1, 1, 1, 1, 1, 1, 1, 1, 1, 1, 1, 1, 1, 1, 1, 1, 1, 1, 1, 1, 1, 1, 1, 1, 1, 1, 1, 1, 1, 1, 1, 1, 1, 1, 1, 1, 1, 1, 1, 1, 1, 1, 1, 1, 1, 1, 1, 1, 1, 1, 1, 1, 1, 1, 1, 1, 1, 1, 1, 1, 1, 1, 1, 1, 1, 1, 1, 1, 1, 1, 1, 1, 1, 1, 1, 1, 1, 1, 1, 1, 1, 1, 1, 1, 1, 1, 1, 1, 1, 1, 1, 1, 1, 1, 1, 1, 1, 1, 1, 1, 1, 1, 1, 1, 1, 1, 1, 1, 1, 1, 1, 1, 1, 1, 1, 1, 1, 1, 1, 1, 1, 1, 1, 1, 1, 1, 1, 1, 1, 1, 1, 1, 1, 1, 1, 1, 1, 1, 1, 1, 1, 1, 1, 1, 1, 1, 1, 1, 1, 1, 1, 1, 1, 1, 1, 1, 1, 1, 1, 1, 1, 1, 1, 1, 1, 1, 1, 1, 1, 1, 1, 1, 1, 1, 1, 1, 1, 1, 1, 1, 1, 1, 1, 1, 1, 1, 1, 1, 1, 1, 1, 1, 1, 1, 1, 1, 1, 1, 1, 1, 1, 1, 1, 1, 1, 1, 1, 1, 1, 1, 1, 1, 1, 1, 1, 1, 1, 1, 1, 1, 1, 1, 1, 1, 1, 1, 1, 1, 1, 1, 1, 1, 1, 1, 1, 1, 1, 1, 1, 1, 1, 1, 1, 1, 1, 1, 1, 1, 1, 1, 1, 1, 1, 1, 1, 1, 1, 1, 1, 1, 1, 1, 1, 1, 1, 1, 1, 1, 1, 1, 1, 1, 1, 1, 1, 1, 1, 1, 1, 1, 1, 1, 1, 1, 1, 1, 1, 1, 1, 1, 1, 1, 1, 1, 1, 1, 1, 1, 1, 1, 1, 1, 1, 1, 1, 1, 1, 1, 1, 1, 1, 1, 1, 1, 1, 1, 1, 1, 1, 1, 1, 1, 1, 1, 1, 1, 1, 1, 1, 1, 1, 1, 1, 1, 1, 1, 1, 1, 1, 1, 1, 1, 1, 1, 1, 1, 1, 1, 1, 1, 1, 1, 1, 1, 1, 1, 1, 1, 1, 1, 1, 1, 1, 1, 1, 1, 1, 1, 1, 1, 1, 1, 1, 1, 1, 1, 1, 1, 1, 1, 1, 1, 1, 1, 1, 1, 1, 1, 1, 1, 1, 1, 1, 1, 1, 1, 1, 1, 1, 1, 1, 1, 1, 1, 1, 1, 1, 1, 1, 1, 1, 1, 1, 1, 1, 1, 1, 1, 1, 1, 1, 1, 1, 1, 1, 1, 1, 1, 1, 1, 1, 1, 1, 1, 1, 1, 1, 1, 1, 1, 1])
me_cylinder_025.materials.append(mat_wood)
me_cylinder_025.materials.append(mat_green)
me_cylinder_025.materials.append(mat_darkgreen)
me_cylinder_025.use_remesh_preserve_volume = False
me_cylinder_025.use_remesh_preserve_attributes = False
me_cylinder_025.use_mirror_vertex_groups = False
me_cylinder_025.update()

# ---- objects
ob_pinetree_3 = bpy.data.objects.new('PineTree_3', me_cylinder_025)

# ---- transforms, parenting, visibility, modifiers, constraints
ob_pinetree_3.location = (0.0, 0.0, 0.0)
ob_pinetree_3.lineart.crease_threshold = 0.0

# ---- collection membership
col_collection_1.objects.link(ob_pinetree_3)

# ---- scene / render settings (as saved in the file)
scene.frame_start = 1; scene.frame_end = 250; scene.frame_set(0)
scene.render.engine = 'CYCLES'
scene.render.resolution_x = 1000
scene.render.resolution_y = 1000
scene.render.dither_intensity = 0.0
scene.cycles.samples = 200
scene.cycles.sampling_pattern = 'TABULATED_SOBOL'
scene.cycles.light_sampling_threshold = 0.0
scene.cycles.use_adaptive_sampling = False
scene.cycles.use_light_tree = False
scene.cycles.caustics_reflective = False
scene.cycles.caustics_refractive = False
scene.cycles.blur_glossy = 0.0
scene.cycles.max_bounces = 2
scene.cycles.pixel_filter_type = 'GAUSSIAN'
scene.cycles.sample_clamp_indirect = 0.0
scene.view_settings.view_transform = 'Standard'
bpy.context.view_layer.update()

# ---- added for rendering (the .blend has no active camera): camera
cam_auto = bpy.data.cameras.new('AutoCamera')
cam_auto.lens = 50.0
cam_auto.sensor_width = 36.0
cam_auto.clip_end = 1000.0
ob_auto_camera = bpy.data.objects.new('AutoCamera', cam_auto)
scene.collection.objects.link(ob_auto_camera)
ob_auto_camera.location = (4.09156, -4.92693, 4.91482)
ob_auto_camera.rotation_euler = (1.09748, -7.21219e-08, 0.694738)
scene.camera = ob_auto_camera
bpy.context.view_layer.update()
